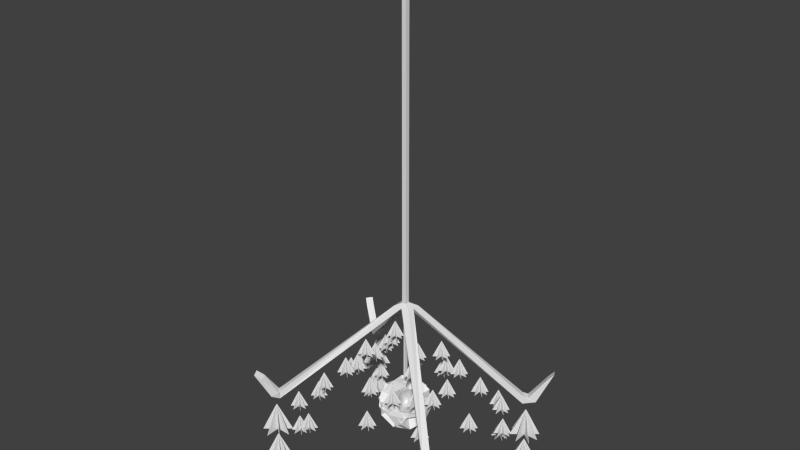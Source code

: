# Source: chandelier.blend  (saved by Blender 2.66.1; exported with 4.5.12 LTS)
import bpy
from mathutils import Matrix  # noqa: F401  (used for matrix-valued properties, if any)

bpy.ops.wm.read_factory_settings(use_empty=True)
scene = bpy.context.scene
scene.name = 'Scene'

# ---- collections
col_collection_1 = bpy.data.collections.new('Collection 1'); scene.collection.children.link(col_collection_1)

# ---- world
world_world = bpy.data.worlds.new('World'); scene.world = world_world
world_world.color = (0.05088, 0.05088, 0.05088)
world_world.use_sun_shadow = False
world_world.sun_shadow_jitter_overblur = 0.0
world_world.cycles.sampling_method = 'MANUAL'
world_world.cycles.sample_map_resolution = 256

# ---- meshes
me_cube_049 = bpy.data.meshes.new('Cube.049')
me_cube_049.from_pydata([(-1.0, -0.02538, -1.0), (-1.0, 0.02538, -1.0), (1.0, 0.02538, -1.0), (1.0, -0.02538, -1.0), (-1.0, -1.0, 1.0), (-1.0, 1.0, 1.0), (1.0, 1.0, 1.0), (1.0, -1.0, 1.0), (-2.153, 0.01179, -1.0), (2.153, 0.01179, -1.0), (2.153, -0.01179, -1.0), (-2.153, -0.01179, -1.0), (-84.82, 0.01179, 1.0), (84.82, 0.01179, 1.0), (84.82, -0.01179, 1.0), (-84.82, -0.01179, 1.0), (-2.292, -0.007286, -1.0), (1.007, 0.02535, -1.0), (2.292, 0.007286, -1.0), (-1.007, -0.02535, -1.0), (-65.62, -0.6338, 1.0), (64.34, 0.6518, 1.0), (65.62, 0.6338, 1.0), (-64.34, -0.6518, 1.0), (-1.007, 0.02535, -1.0), (2.292, -0.007286, -1.0), (1.007, -0.02535, -1.0), (-2.292, 0.007286, -1.0), (-64.34, 0.6518, 1.0), (65.62, -0.6338, 1.0), (64.34, -0.6518, 1.0), (-65.62, 0.6338, 1.0)], [], [(4, 5, 1, 0), (5, 6, 2, 1), (6, 7, 3, 2), (7, 4, 0, 3), (0, 1, 2, 3), (7, 6, 5, 4), (12, 13, 9, 8), (13, 14, 10, 9), (14, 15, 11, 10), (15, 12, 8, 11), (8, 9, 10, 11), (15, 14, 13, 12), (20, 21, 17, 16), (21, 22, 18, 17), (22, 23, 19, 18), (23, 20, 16, 19), (16, 17, 18, 19), (23, 22, 21, 20), (28, 29, 25, 24), (29, 30, 26, 25), (30, 31, 27, 26), (31, 28, 24, 27), (24, 25, 26, 27), (31, 30, 29, 28)])
me_cube_049.use_remesh_preserve_volume = False
me_cube_049.use_remesh_preserve_attributes = False
me_cube_049.use_mirror_vertex_groups = False
me_cube_049.update()
me_cube_048 = bpy.data.meshes.new('Cube.048')
me_cube_048.from_pydata([(-1.0, -0.02538, -1.0), (-1.0, 0.02538, -1.0), (1.0, 0.02538, -1.0), (1.0, -0.02538, -1.0), (-1.0, -1.0, 1.0), (-1.0, 1.0, 1.0), (1.0, 1.0, 1.0), (1.0, -1.0, 1.0), (-2.153, 0.01179, -1.0), (2.153, 0.01179, -1.0), (2.153, -0.01179, -1.0), (-2.153, -0.01179, -1.0), (-84.82, 0.01179, 1.0), (84.82, 0.01179, 1.0), (84.82, -0.01179, 1.0), (-84.82, -0.01179, 1.0), (-2.292, -0.007286, -1.0), (1.007, 0.02535, -1.0), (2.292, 0.007286, -1.0), (-1.007, -0.02535, -1.0), (-65.62, -0.6338, 1.0), (64.34, 0.6518, 1.0), (65.62, 0.6338, 1.0), (-64.34, -0.6518, 1.0), (-1.007, 0.02535, -1.0), (2.292, -0.007286, -1.0), (1.007, -0.02535, -1.0), (-2.292, 0.007286, -1.0), (-64.34, 0.6518, 1.0), (65.62, -0.6338, 1.0), (64.34, -0.6518, 1.0), (-65.62, 0.6338, 1.0)], [], [(4, 5, 1, 0), (5, 6, 2, 1), (6, 7, 3, 2), (7, 4, 0, 3), (0, 1, 2, 3), (7, 6, 5, 4), (12, 13, 9, 8), (13, 14, 10, 9), (14, 15, 11, 10), (15, 12, 8, 11), (8, 9, 10, 11), (15, 14, 13, 12), (20, 21, 17, 16), (21, 22, 18, 17), (22, 23, 19, 18), (23, 20, 16, 19), (16, 17, 18, 19), (23, 22, 21, 20), (28, 29, 25, 24), (29, 30, 26, 25), (30, 31, 27, 26), (31, 28, 24, 27), (24, 25, 26, 27), (31, 30, 29, 28)])
me_cube_048.use_remesh_preserve_volume = False
me_cube_048.use_remesh_preserve_attributes = False
me_cube_048.use_mirror_vertex_groups = False
me_cube_048.update()
me_cube_047 = bpy.data.meshes.new('Cube.047')
me_cube_047.from_pydata([(-1.0, -0.02538, -1.0), (-1.0, 0.02538, -1.0), (1.0, 0.02538, -1.0), (1.0, -0.02538, -1.0), (-1.0, -1.0, 1.0), (-1.0, 1.0, 1.0), (1.0, 1.0, 1.0), (1.0, -1.0, 1.0), (-2.153, 0.01179, -1.0), (2.153, 0.01179, -1.0), (2.153, -0.01179, -1.0), (-2.153, -0.01179, -1.0), (-84.82, 0.01179, 1.0), (84.82, 0.01179, 1.0), (84.82, -0.01179, 1.0), (-84.82, -0.01179, 1.0), (-2.292, -0.007286, -1.0), (1.007, 0.02535, -1.0), (2.292, 0.007286, -1.0), (-1.007, -0.02535, -1.0), (-65.62, -0.6338, 1.0), (64.34, 0.6518, 1.0), (65.62, 0.6338, 1.0), (-64.34, -0.6518, 1.0), (-1.007, 0.02535, -1.0), (2.292, -0.007286, -1.0), (1.007, -0.02535, -1.0), (-2.292, 0.007286, -1.0), (-64.34, 0.6518, 1.0), (65.62, -0.6338, 1.0), (64.34, -0.6518, 1.0), (-65.62, 0.6338, 1.0)], [], [(4, 5, 1, 0), (5, 6, 2, 1), (6, 7, 3, 2), (7, 4, 0, 3), (0, 1, 2, 3), (7, 6, 5, 4), (12, 13, 9, 8), (13, 14, 10, 9), (14, 15, 11, 10), (15, 12, 8, 11), (8, 9, 10, 11), (15, 14, 13, 12), (20, 21, 17, 16), (21, 22, 18, 17), (22, 23, 19, 18), (23, 20, 16, 19), (16, 17, 18, 19), (23, 22, 21, 20), (28, 29, 25, 24), (29, 30, 26, 25), (30, 31, 27, 26), (31, 28, 24, 27), (24, 25, 26, 27), (31, 30, 29, 28)])
me_cube_047.use_remesh_preserve_volume = False
me_cube_047.use_remesh_preserve_attributes = False
me_cube_047.use_mirror_vertex_groups = False
me_cube_047.update()
me_cube_046 = bpy.data.meshes.new('Cube.046')
me_cube_046.from_pydata([(-1.0, -0.02538, -1.0), (-1.0, 0.02538, -1.0), (1.0, 0.02538, -1.0), (1.0, -0.02538, -1.0), (-1.0, -1.0, 1.0), (-1.0, 1.0, 1.0), (1.0, 1.0, 1.0), (1.0, -1.0, 1.0), (-2.153, 0.01179, -1.0), (2.153, 0.01179, -1.0), (2.153, -0.01179, -1.0), (-2.153, -0.01179, -1.0), (-84.82, 0.01179, 1.0), (84.82, 0.01179, 1.0), (84.82, -0.01179, 1.0), (-84.82, -0.01179, 1.0), (-2.292, -0.007286, -1.0), (1.007, 0.02535, -1.0), (2.292, 0.007286, -1.0), (-1.007, -0.02535, -1.0), (-65.62, -0.6338, 1.0), (64.34, 0.6518, 1.0), (65.62, 0.6338, 1.0), (-64.34, -0.6518, 1.0), (-1.007, 0.02535, -1.0), (2.292, -0.007286, -1.0), (1.007, -0.02535, -1.0), (-2.292, 0.007286, -1.0), (-64.34, 0.6518, 1.0), (65.62, -0.6338, 1.0), (64.34, -0.6518, 1.0), (-65.62, 0.6338, 1.0)], [], [(4, 5, 1, 0), (5, 6, 2, 1), (6, 7, 3, 2), (7, 4, 0, 3), (0, 1, 2, 3), (7, 6, 5, 4), (12, 13, 9, 8), (13, 14, 10, 9), (14, 15, 11, 10), (15, 12, 8, 11), (8, 9, 10, 11), (15, 14, 13, 12), (20, 21, 17, 16), (21, 22, 18, 17), (22, 23, 19, 18), (23, 20, 16, 19), (16, 17, 18, 19), (23, 22, 21, 20), (28, 29, 25, 24), (29, 30, 26, 25), (30, 31, 27, 26), (31, 28, 24, 27), (24, 25, 26, 27), (31, 30, 29, 28)])
me_cube_046.use_remesh_preserve_volume = False
me_cube_046.use_remesh_preserve_attributes = False
me_cube_046.use_mirror_vertex_groups = False
me_cube_046.update()
me_cube_045 = bpy.data.meshes.new('Cube.045')
me_cube_045.from_pydata([(-1.0, -0.02538, -1.0), (-1.0, 0.02538, -1.0), (1.0, 0.02538, -1.0), (1.0, -0.02538, -1.0), (-1.0, -1.0, 1.0), (-1.0, 1.0, 1.0), (1.0, 1.0, 1.0), (1.0, -1.0, 1.0), (-2.153, 0.01179, -1.0), (2.153, 0.01179, -1.0), (2.153, -0.01179, -1.0), (-2.153, -0.01179, -1.0), (-84.82, 0.01179, 1.0), (84.82, 0.01179, 1.0), (84.82, -0.01179, 1.0), (-84.82, -0.01179, 1.0), (-2.292, -0.007286, -1.0), (1.007, 0.02535, -1.0), (2.292, 0.007286, -1.0), (-1.007, -0.02535, -1.0), (-65.62, -0.6338, 1.0), (64.34, 0.6518, 1.0), (65.62, 0.6338, 1.0), (-64.34, -0.6518, 1.0), (-1.007, 0.02535, -1.0), (2.292, -0.007286, -1.0), (1.007, -0.02535, -1.0), (-2.292, 0.007286, -1.0), (-64.34, 0.6518, 1.0), (65.62, -0.6338, 1.0), (64.34, -0.6518, 1.0), (-65.62, 0.6338, 1.0)], [], [(4, 5, 1, 0), (5, 6, 2, 1), (6, 7, 3, 2), (7, 4, 0, 3), (0, 1, 2, 3), (7, 6, 5, 4), (12, 13, 9, 8), (13, 14, 10, 9), (14, 15, 11, 10), (15, 12, 8, 11), (8, 9, 10, 11), (15, 14, 13, 12), (20, 21, 17, 16), (21, 22, 18, 17), (22, 23, 19, 18), (23, 20, 16, 19), (16, 17, 18, 19), (23, 22, 21, 20), (28, 29, 25, 24), (29, 30, 26, 25), (30, 31, 27, 26), (31, 28, 24, 27), (24, 25, 26, 27), (31, 30, 29, 28)])
me_cube_045.use_remesh_preserve_volume = False
me_cube_045.use_remesh_preserve_attributes = False
me_cube_045.use_mirror_vertex_groups = False
me_cube_045.update()
me_cube_044 = bpy.data.meshes.new('Cube.044')
me_cube_044.from_pydata([(-1.0, -0.02538, -1.0), (-1.0, 0.02538, -1.0), (1.0, 0.02538, -1.0), (1.0, -0.02538, -1.0), (-1.0, -1.0, 1.0), (-1.0, 1.0, 1.0), (1.0, 1.0, 1.0), (1.0, -1.0, 1.0), (-2.153, 0.01179, -1.0), (2.153, 0.01179, -1.0), (2.153, -0.01179, -1.0), (-2.153, -0.01179, -1.0), (-84.82, 0.01179, 1.0), (84.82, 0.01179, 1.0), (84.82, -0.01179, 1.0), (-84.82, -0.01179, 1.0), (-2.292, -0.007286, -1.0), (1.007, 0.02535, -1.0), (2.292, 0.007286, -1.0), (-1.007, -0.02535, -1.0), (-65.62, -0.6338, 1.0), (64.34, 0.6518, 1.0), (65.62, 0.6338, 1.0), (-64.34, -0.6518, 1.0), (-1.007, 0.02535, -1.0), (2.292, -0.007286, -1.0), (1.007, -0.02535, -1.0), (-2.292, 0.007286, -1.0), (-64.34, 0.6518, 1.0), (65.62, -0.6338, 1.0), (64.34, -0.6518, 1.0), (-65.62, 0.6338, 1.0)], [], [(4, 5, 1, 0), (5, 6, 2, 1), (6, 7, 3, 2), (7, 4, 0, 3), (0, 1, 2, 3), (7, 6, 5, 4), (12, 13, 9, 8), (13, 14, 10, 9), (14, 15, 11, 10), (15, 12, 8, 11), (8, 9, 10, 11), (15, 14, 13, 12), (20, 21, 17, 16), (21, 22, 18, 17), (22, 23, 19, 18), (23, 20, 16, 19), (16, 17, 18, 19), (23, 22, 21, 20), (28, 29, 25, 24), (29, 30, 26, 25), (30, 31, 27, 26), (31, 28, 24, 27), (24, 25, 26, 27), (31, 30, 29, 28)])
me_cube_044.use_remesh_preserve_volume = False
me_cube_044.use_remesh_preserve_attributes = False
me_cube_044.use_mirror_vertex_groups = False
me_cube_044.update()
me_cube_043 = bpy.data.meshes.new('Cube.043')
me_cube_043.from_pydata([(-1.0, -0.02538, -1.0), (-1.0, 0.02538, -1.0), (1.0, 0.02538, -1.0), (1.0, -0.02538, -1.0), (-1.0, -1.0, 1.0), (-1.0, 1.0, 1.0), (1.0, 1.0, 1.0), (1.0, -1.0, 1.0), (-2.153, 0.01179, -1.0), (2.153, 0.01179, -1.0), (2.153, -0.01179, -1.0), (-2.153, -0.01179, -1.0), (-84.82, 0.01179, 1.0), (84.82, 0.01179, 1.0), (84.82, -0.01179, 1.0), (-84.82, -0.01179, 1.0), (-2.292, -0.007286, -1.0), (1.007, 0.02535, -1.0), (2.292, 0.007286, -1.0), (-1.007, -0.02535, -1.0), (-65.62, -0.6338, 1.0), (64.34, 0.6518, 1.0), (65.62, 0.6338, 1.0), (-64.34, -0.6518, 1.0), (-1.007, 0.02535, -1.0), (2.292, -0.007286, -1.0), (1.007, -0.02535, -1.0), (-2.292, 0.007286, -1.0), (-64.34, 0.6518, 1.0), (65.62, -0.6338, 1.0), (64.34, -0.6518, 1.0), (-65.62, 0.6338, 1.0)], [], [(4, 5, 1, 0), (5, 6, 2, 1), (6, 7, 3, 2), (7, 4, 0, 3), (0, 1, 2, 3), (7, 6, 5, 4), (12, 13, 9, 8), (13, 14, 10, 9), (14, 15, 11, 10), (15, 12, 8, 11), (8, 9, 10, 11), (15, 14, 13, 12), (20, 21, 17, 16), (21, 22, 18, 17), (22, 23, 19, 18), (23, 20, 16, 19), (16, 17, 18, 19), (23, 22, 21, 20), (28, 29, 25, 24), (29, 30, 26, 25), (30, 31, 27, 26), (31, 28, 24, 27), (24, 25, 26, 27), (31, 30, 29, 28)])
me_cube_043.use_remesh_preserve_volume = False
me_cube_043.use_remesh_preserve_attributes = False
me_cube_043.use_mirror_vertex_groups = False
me_cube_043.update()
me_cube_042 = bpy.data.meshes.new('Cube.042')
me_cube_042.from_pydata([(-1.0, -0.02538, -1.0), (-1.0, 0.02538, -1.0), (1.0, 0.02538, -1.0), (1.0, -0.02538, -1.0), (-1.0, -1.0, 1.0), (-1.0, 1.0, 1.0), (1.0, 1.0, 1.0), (1.0, -1.0, 1.0), (-2.153, 0.01179, -1.0), (2.153, 0.01179, -1.0), (2.153, -0.01179, -1.0), (-2.153, -0.01179, -1.0), (-84.82, 0.01179, 1.0), (84.82, 0.01179, 1.0), (84.82, -0.01179, 1.0), (-84.82, -0.01179, 1.0), (-2.292, -0.007286, -1.0), (1.007, 0.02535, -1.0), (2.292, 0.007286, -1.0), (-1.007, -0.02535, -1.0), (-65.62, -0.6338, 1.0), (64.34, 0.6518, 1.0), (65.62, 0.6338, 1.0), (-64.34, -0.6518, 1.0), (-1.007, 0.02535, -1.0), (2.292, -0.007286, -1.0), (1.007, -0.02535, -1.0), (-2.292, 0.007286, -1.0), (-64.34, 0.6518, 1.0), (65.62, -0.6338, 1.0), (64.34, -0.6518, 1.0), (-65.62, 0.6338, 1.0)], [], [(4, 5, 1, 0), (5, 6, 2, 1), (6, 7, 3, 2), (7, 4, 0, 3), (0, 1, 2, 3), (7, 6, 5, 4), (12, 13, 9, 8), (13, 14, 10, 9), (14, 15, 11, 10), (15, 12, 8, 11), (8, 9, 10, 11), (15, 14, 13, 12), (20, 21, 17, 16), (21, 22, 18, 17), (22, 23, 19, 18), (23, 20, 16, 19), (16, 17, 18, 19), (23, 22, 21, 20), (28, 29, 25, 24), (29, 30, 26, 25), (30, 31, 27, 26), (31, 28, 24, 27), (24, 25, 26, 27), (31, 30, 29, 28)])
me_cube_042.use_remesh_preserve_volume = False
me_cube_042.use_remesh_preserve_attributes = False
me_cube_042.use_mirror_vertex_groups = False
me_cube_042.update()
me_cube_041 = bpy.data.meshes.new('Cube.041')
me_cube_041.from_pydata([(-1.0, -0.02538, -1.0), (-1.0, 0.02538, -1.0), (1.0, 0.02538, -1.0), (1.0, -0.02538, -1.0), (-1.0, -1.0, 1.0), (-1.0, 1.0, 1.0), (1.0, 1.0, 1.0), (1.0, -1.0, 1.0), (-2.153, 0.01179, -1.0), (2.153, 0.01179, -1.0), (2.153, -0.01179, -1.0), (-2.153, -0.01179, -1.0), (-84.82, 0.01179, 1.0), (84.82, 0.01179, 1.0), (84.82, -0.01179, 1.0), (-84.82, -0.01179, 1.0), (-2.292, -0.007286, -1.0), (1.007, 0.02535, -1.0), (2.292, 0.007286, -1.0), (-1.007, -0.02535, -1.0), (-65.62, -0.6338, 1.0), (64.34, 0.6518, 1.0), (65.62, 0.6338, 1.0), (-64.34, -0.6518, 1.0), (-1.007, 0.02535, -1.0), (2.292, -0.007286, -1.0), (1.007, -0.02535, -1.0), (-2.292, 0.007286, -1.0), (-64.34, 0.6518, 1.0), (65.62, -0.6338, 1.0), (64.34, -0.6518, 1.0), (-65.62, 0.6338, 1.0)], [], [(4, 5, 1, 0), (5, 6, 2, 1), (6, 7, 3, 2), (7, 4, 0, 3), (0, 1, 2, 3), (7, 6, 5, 4), (12, 13, 9, 8), (13, 14, 10, 9), (14, 15, 11, 10), (15, 12, 8, 11), (8, 9, 10, 11), (15, 14, 13, 12), (20, 21, 17, 16), (21, 22, 18, 17), (22, 23, 19, 18), (23, 20, 16, 19), (16, 17, 18, 19), (23, 22, 21, 20), (28, 29, 25, 24), (29, 30, 26, 25), (30, 31, 27, 26), (31, 28, 24, 27), (24, 25, 26, 27), (31, 30, 29, 28)])
me_cube_041.use_remesh_preserve_volume = False
me_cube_041.use_remesh_preserve_attributes = False
me_cube_041.use_mirror_vertex_groups = False
me_cube_041.update()
me_cube_040 = bpy.data.meshes.new('Cube.040')
me_cube_040.from_pydata([(-1.0, -0.02538, -1.0), (-1.0, 0.02538, -1.0), (1.0, 0.02538, -1.0), (1.0, -0.02538, -1.0), (-1.0, -1.0, 1.0), (-1.0, 1.0, 1.0), (1.0, 1.0, 1.0), (1.0, -1.0, 1.0), (-2.153, 0.01179, -1.0), (2.153, 0.01179, -1.0), (2.153, -0.01179, -1.0), (-2.153, -0.01179, -1.0), (-84.82, 0.01179, 1.0), (84.82, 0.01179, 1.0), (84.82, -0.01179, 1.0), (-84.82, -0.01179, 1.0), (-2.292, -0.007286, -1.0), (1.007, 0.02535, -1.0), (2.292, 0.007286, -1.0), (-1.007, -0.02535, -1.0), (-65.62, -0.6338, 1.0), (64.34, 0.6518, 1.0), (65.62, 0.6338, 1.0), (-64.34, -0.6518, 1.0), (-1.007, 0.02535, -1.0), (2.292, -0.007286, -1.0), (1.007, -0.02535, -1.0), (-2.292, 0.007286, -1.0), (-64.34, 0.6518, 1.0), (65.62, -0.6338, 1.0), (64.34, -0.6518, 1.0), (-65.62, 0.6338, 1.0)], [], [(4, 5, 1, 0), (5, 6, 2, 1), (6, 7, 3, 2), (7, 4, 0, 3), (0, 1, 2, 3), (7, 6, 5, 4), (12, 13, 9, 8), (13, 14, 10, 9), (14, 15, 11, 10), (15, 12, 8, 11), (8, 9, 10, 11), (15, 14, 13, 12), (20, 21, 17, 16), (21, 22, 18, 17), (22, 23, 19, 18), (23, 20, 16, 19), (16, 17, 18, 19), (23, 22, 21, 20), (28, 29, 25, 24), (29, 30, 26, 25), (30, 31, 27, 26), (31, 28, 24, 27), (24, 25, 26, 27), (31, 30, 29, 28)])
me_cube_040.use_remesh_preserve_volume = False
me_cube_040.use_remesh_preserve_attributes = False
me_cube_040.use_mirror_vertex_groups = False
me_cube_040.update()
me_cube_039 = bpy.data.meshes.new('Cube.039')
me_cube_039.from_pydata([(-1.0, -0.02538, -1.0), (-1.0, 0.02538, -1.0), (1.0, 0.02538, -1.0), (1.0, -0.02538, -1.0), (-1.0, -1.0, 1.0), (-1.0, 1.0, 1.0), (1.0, 1.0, 1.0), (1.0, -1.0, 1.0), (-2.153, 0.01179, -1.0), (2.153, 0.01179, -1.0), (2.153, -0.01179, -1.0), (-2.153, -0.01179, -1.0), (-84.82, 0.01179, 1.0), (84.82, 0.01179, 1.0), (84.82, -0.01179, 1.0), (-84.82, -0.01179, 1.0), (-2.292, -0.007286, -1.0), (1.007, 0.02535, -1.0), (2.292, 0.007286, -1.0), (-1.007, -0.02535, -1.0), (-65.62, -0.6338, 1.0), (64.34, 0.6518, 1.0), (65.62, 0.6338, 1.0), (-64.34, -0.6518, 1.0), (-1.007, 0.02535, -1.0), (2.292, -0.007286, -1.0), (1.007, -0.02535, -1.0), (-2.292, 0.007286, -1.0), (-64.34, 0.6518, 1.0), (65.62, -0.6338, 1.0), (64.34, -0.6518, 1.0), (-65.62, 0.6338, 1.0)], [], [(4, 5, 1, 0), (5, 6, 2, 1), (6, 7, 3, 2), (7, 4, 0, 3), (0, 1, 2, 3), (7, 6, 5, 4), (12, 13, 9, 8), (13, 14, 10, 9), (14, 15, 11, 10), (15, 12, 8, 11), (8, 9, 10, 11), (15, 14, 13, 12), (20, 21, 17, 16), (21, 22, 18, 17), (22, 23, 19, 18), (23, 20, 16, 19), (16, 17, 18, 19), (23, 22, 21, 20), (28, 29, 25, 24), (29, 30, 26, 25), (30, 31, 27, 26), (31, 28, 24, 27), (24, 25, 26, 27), (31, 30, 29, 28)])
me_cube_039.use_remesh_preserve_volume = False
me_cube_039.use_remesh_preserve_attributes = False
me_cube_039.use_mirror_vertex_groups = False
me_cube_039.update()
me_cube_038 = bpy.data.meshes.new('Cube.038')
me_cube_038.from_pydata([(-1.0, -0.02538, -1.0), (-1.0, 0.02538, -1.0), (1.0, 0.02538, -1.0), (1.0, -0.02538, -1.0), (-1.0, -1.0, 1.0), (-1.0, 1.0, 1.0), (1.0, 1.0, 1.0), (1.0, -1.0, 1.0), (-2.153, 0.01179, -1.0), (2.153, 0.01179, -1.0), (2.153, -0.01179, -1.0), (-2.153, -0.01179, -1.0), (-84.82, 0.01179, 1.0), (84.82, 0.01179, 1.0), (84.82, -0.01179, 1.0), (-84.82, -0.01179, 1.0), (-2.292, -0.007286, -1.0), (1.007, 0.02535, -1.0), (2.292, 0.007286, -1.0), (-1.007, -0.02535, -1.0), (-65.62, -0.6338, 1.0), (64.34, 0.6518, 1.0), (65.62, 0.6338, 1.0), (-64.34, -0.6518, 1.0), (-1.007, 0.02535, -1.0), (2.292, -0.007286, -1.0), (1.007, -0.02535, -1.0), (-2.292, 0.007286, -1.0), (-64.34, 0.6518, 1.0), (65.62, -0.6338, 1.0), (64.34, -0.6518, 1.0), (-65.62, 0.6338, 1.0)], [], [(4, 5, 1, 0), (5, 6, 2, 1), (6, 7, 3, 2), (7, 4, 0, 3), (0, 1, 2, 3), (7, 6, 5, 4), (12, 13, 9, 8), (13, 14, 10, 9), (14, 15, 11, 10), (15, 12, 8, 11), (8, 9, 10, 11), (15, 14, 13, 12), (20, 21, 17, 16), (21, 22, 18, 17), (22, 23, 19, 18), (23, 20, 16, 19), (16, 17, 18, 19), (23, 22, 21, 20), (28, 29, 25, 24), (29, 30, 26, 25), (30, 31, 27, 26), (31, 28, 24, 27), (24, 25, 26, 27), (31, 30, 29, 28)])
me_cube_038.use_remesh_preserve_volume = False
me_cube_038.use_remesh_preserve_attributes = False
me_cube_038.use_mirror_vertex_groups = False
me_cube_038.update()
me_cube_037 = bpy.data.meshes.new('Cube.037')
me_cube_037.from_pydata([(-1.0, -0.02538, -1.0), (-1.0, 0.02538, -1.0), (1.0, 0.02538, -1.0), (1.0, -0.02538, -1.0), (-1.0, -1.0, 1.0), (-1.0, 1.0, 1.0), (1.0, 1.0, 1.0), (1.0, -1.0, 1.0), (-2.153, 0.01179, -1.0), (2.153, 0.01179, -1.0), (2.153, -0.01179, -1.0), (-2.153, -0.01179, -1.0), (-84.82, 0.01179, 1.0), (84.82, 0.01179, 1.0), (84.82, -0.01179, 1.0), (-84.82, -0.01179, 1.0), (-2.292, -0.007286, -1.0), (1.007, 0.02535, -1.0), (2.292, 0.007286, -1.0), (-1.007, -0.02535, -1.0), (-65.62, -0.6338, 1.0), (64.34, 0.6518, 1.0), (65.62, 0.6338, 1.0), (-64.34, -0.6518, 1.0), (-1.007, 0.02535, -1.0), (2.292, -0.007286, -1.0), (1.007, -0.02535, -1.0), (-2.292, 0.007286, -1.0), (-64.34, 0.6518, 1.0), (65.62, -0.6338, 1.0), (64.34, -0.6518, 1.0), (-65.62, 0.6338, 1.0)], [], [(4, 5, 1, 0), (5, 6, 2, 1), (6, 7, 3, 2), (7, 4, 0, 3), (0, 1, 2, 3), (7, 6, 5, 4), (12, 13, 9, 8), (13, 14, 10, 9), (14, 15, 11, 10), (15, 12, 8, 11), (8, 9, 10, 11), (15, 14, 13, 12), (20, 21, 17, 16), (21, 22, 18, 17), (22, 23, 19, 18), (23, 20, 16, 19), (16, 17, 18, 19), (23, 22, 21, 20), (28, 29, 25, 24), (29, 30, 26, 25), (30, 31, 27, 26), (31, 28, 24, 27), (24, 25, 26, 27), (31, 30, 29, 28)])
me_cube_037.use_remesh_preserve_volume = False
me_cube_037.use_remesh_preserve_attributes = False
me_cube_037.use_mirror_vertex_groups = False
me_cube_037.update()
me_cube_036 = bpy.data.meshes.new('Cube.036')
me_cube_036.from_pydata([(-1.0, -0.02538, -1.0), (-1.0, 0.02538, -1.0), (1.0, 0.02538, -1.0), (1.0, -0.02538, -1.0), (-1.0, -1.0, 1.0), (-1.0, 1.0, 1.0), (1.0, 1.0, 1.0), (1.0, -1.0, 1.0), (-2.153, 0.01179, -1.0), (2.153, 0.01179, -1.0), (2.153, -0.01179, -1.0), (-2.153, -0.01179, -1.0), (-84.82, 0.01179, 1.0), (84.82, 0.01179, 1.0), (84.82, -0.01179, 1.0), (-84.82, -0.01179, 1.0), (-2.292, -0.007286, -1.0), (1.007, 0.02535, -1.0), (2.292, 0.007286, -1.0), (-1.007, -0.02535, -1.0), (-65.62, -0.6338, 1.0), (64.34, 0.6518, 1.0), (65.62, 0.6338, 1.0), (-64.34, -0.6518, 1.0), (-1.007, 0.02535, -1.0), (2.292, -0.007286, -1.0), (1.007, -0.02535, -1.0), (-2.292, 0.007286, -1.0), (-64.34, 0.6518, 1.0), (65.62, -0.6338, 1.0), (64.34, -0.6518, 1.0), (-65.62, 0.6338, 1.0)], [], [(4, 5, 1, 0), (5, 6, 2, 1), (6, 7, 3, 2), (7, 4, 0, 3), (0, 1, 2, 3), (7, 6, 5, 4), (12, 13, 9, 8), (13, 14, 10, 9), (14, 15, 11, 10), (15, 12, 8, 11), (8, 9, 10, 11), (15, 14, 13, 12), (20, 21, 17, 16), (21, 22, 18, 17), (22, 23, 19, 18), (23, 20, 16, 19), (16, 17, 18, 19), (23, 22, 21, 20), (28, 29, 25, 24), (29, 30, 26, 25), (30, 31, 27, 26), (31, 28, 24, 27), (24, 25, 26, 27), (31, 30, 29, 28)])
me_cube_036.use_remesh_preserve_volume = False
me_cube_036.use_remesh_preserve_attributes = False
me_cube_036.use_mirror_vertex_groups = False
me_cube_036.update()
me_cube_035 = bpy.data.meshes.new('Cube.035')
me_cube_035.from_pydata([(-1.0, -0.02538, -1.0), (-1.0, 0.02538, -1.0), (1.0, 0.02538, -1.0), (1.0, -0.02538, -1.0), (-1.0, -1.0, 1.0), (-1.0, 1.0, 1.0), (1.0, 1.0, 1.0), (1.0, -1.0, 1.0), (-2.153, 0.01179, -1.0), (2.153, 0.01179, -1.0), (2.153, -0.01179, -1.0), (-2.153, -0.01179, -1.0), (-84.82, 0.01179, 1.0), (84.82, 0.01179, 1.0), (84.82, -0.01179, 1.0), (-84.82, -0.01179, 1.0), (-2.292, -0.007286, -1.0), (1.007, 0.02535, -1.0), (2.292, 0.007286, -1.0), (-1.007, -0.02535, -1.0), (-65.62, -0.6338, 1.0), (64.34, 0.6518, 1.0), (65.62, 0.6338, 1.0), (-64.34, -0.6518, 1.0), (-1.007, 0.02535, -1.0), (2.292, -0.007286, -1.0), (1.007, -0.02535, -1.0), (-2.292, 0.007286, -1.0), (-64.34, 0.6518, 1.0), (65.62, -0.6338, 1.0), (64.34, -0.6518, 1.0), (-65.62, 0.6338, 1.0)], [], [(4, 5, 1, 0), (5, 6, 2, 1), (6, 7, 3, 2), (7, 4, 0, 3), (0, 1, 2, 3), (7, 6, 5, 4), (12, 13, 9, 8), (13, 14, 10, 9), (14, 15, 11, 10), (15, 12, 8, 11), (8, 9, 10, 11), (15, 14, 13, 12), (20, 21, 17, 16), (21, 22, 18, 17), (22, 23, 19, 18), (23, 20, 16, 19), (16, 17, 18, 19), (23, 22, 21, 20), (28, 29, 25, 24), (29, 30, 26, 25), (30, 31, 27, 26), (31, 28, 24, 27), (24, 25, 26, 27), (31, 30, 29, 28)])
me_cube_035.use_remesh_preserve_volume = False
me_cube_035.use_remesh_preserve_attributes = False
me_cube_035.use_mirror_vertex_groups = False
me_cube_035.update()
me_cube_034 = bpy.data.meshes.new('Cube.034')
me_cube_034.from_pydata([(-1.0, -0.02538, -1.0), (-1.0, 0.02538, -1.0), (1.0, 0.02538, -1.0), (1.0, -0.02538, -1.0), (-1.0, -1.0, 1.0), (-1.0, 1.0, 1.0), (1.0, 1.0, 1.0), (1.0, -1.0, 1.0), (-2.153, 0.01179, -1.0), (2.153, 0.01179, -1.0), (2.153, -0.01179, -1.0), (-2.153, -0.01179, -1.0), (-84.82, 0.01179, 1.0), (84.82, 0.01179, 1.0), (84.82, -0.01179, 1.0), (-84.82, -0.01179, 1.0), (-2.292, -0.007286, -1.0), (1.007, 0.02535, -1.0), (2.292, 0.007286, -1.0), (-1.007, -0.02535, -1.0), (-65.62, -0.6338, 1.0), (64.34, 0.6518, 1.0), (65.62, 0.6338, 1.0), (-64.34, -0.6518, 1.0), (-1.007, 0.02535, -1.0), (2.292, -0.007286, -1.0), (1.007, -0.02535, -1.0), (-2.292, 0.007286, -1.0), (-64.34, 0.6518, 1.0), (65.62, -0.6338, 1.0), (64.34, -0.6518, 1.0), (-65.62, 0.6338, 1.0)], [], [(4, 5, 1, 0), (5, 6, 2, 1), (6, 7, 3, 2), (7, 4, 0, 3), (0, 1, 2, 3), (7, 6, 5, 4), (12, 13, 9, 8), (13, 14, 10, 9), (14, 15, 11, 10), (15, 12, 8, 11), (8, 9, 10, 11), (15, 14, 13, 12), (20, 21, 17, 16), (21, 22, 18, 17), (22, 23, 19, 18), (23, 20, 16, 19), (16, 17, 18, 19), (23, 22, 21, 20), (28, 29, 25, 24), (29, 30, 26, 25), (30, 31, 27, 26), (31, 28, 24, 27), (24, 25, 26, 27), (31, 30, 29, 28)])
me_cube_034.use_remesh_preserve_volume = False
me_cube_034.use_remesh_preserve_attributes = False
me_cube_034.use_mirror_vertex_groups = False
me_cube_034.update()
me_cube_033 = bpy.data.meshes.new('Cube.033')
me_cube_033.from_pydata([(-1.0, -0.02538, -1.0), (-1.0, 0.02538, -1.0), (1.0, 0.02538, -1.0), (1.0, -0.02538, -1.0), (-1.0, -1.0, 1.0), (-1.0, 1.0, 1.0), (1.0, 1.0, 1.0), (1.0, -1.0, 1.0), (-2.153, 0.01179, -1.0), (2.153, 0.01179, -1.0), (2.153, -0.01179, -1.0), (-2.153, -0.01179, -1.0), (-84.82, 0.01179, 1.0), (84.82, 0.01179, 1.0), (84.82, -0.01179, 1.0), (-84.82, -0.01179, 1.0), (-2.292, -0.007286, -1.0), (1.007, 0.02535, -1.0), (2.292, 0.007286, -1.0), (-1.007, -0.02535, -1.0), (-65.62, -0.6338, 1.0), (64.34, 0.6518, 1.0), (65.62, 0.6338, 1.0), (-64.34, -0.6518, 1.0), (-1.007, 0.02535, -1.0), (2.292, -0.007286, -1.0), (1.007, -0.02535, -1.0), (-2.292, 0.007286, -1.0), (-64.34, 0.6518, 1.0), (65.62, -0.6338, 1.0), (64.34, -0.6518, 1.0), (-65.62, 0.6338, 1.0)], [], [(4, 5, 1, 0), (5, 6, 2, 1), (6, 7, 3, 2), (7, 4, 0, 3), (0, 1, 2, 3), (7, 6, 5, 4), (12, 13, 9, 8), (13, 14, 10, 9), (14, 15, 11, 10), (15, 12, 8, 11), (8, 9, 10, 11), (15, 14, 13, 12), (20, 21, 17, 16), (21, 22, 18, 17), (22, 23, 19, 18), (23, 20, 16, 19), (16, 17, 18, 19), (23, 22, 21, 20), (28, 29, 25, 24), (29, 30, 26, 25), (30, 31, 27, 26), (31, 28, 24, 27), (24, 25, 26, 27), (31, 30, 29, 28)])
me_cube_033.use_remesh_preserve_volume = False
me_cube_033.use_remesh_preserve_attributes = False
me_cube_033.use_mirror_vertex_groups = False
me_cube_033.update()
me_cube_032 = bpy.data.meshes.new('Cube.032')
me_cube_032.from_pydata([(-1.0, -0.02538, -1.0), (-1.0, 0.02538, -1.0), (1.0, 0.02538, -1.0), (1.0, -0.02538, -1.0), (-1.0, -1.0, 1.0), (-1.0, 1.0, 1.0), (1.0, 1.0, 1.0), (1.0, -1.0, 1.0), (-2.153, 0.01179, -1.0), (2.153, 0.01179, -1.0), (2.153, -0.01179, -1.0), (-2.153, -0.01179, -1.0), (-84.82, 0.01179, 1.0), (84.82, 0.01179, 1.0), (84.82, -0.01179, 1.0), (-84.82, -0.01179, 1.0), (-2.292, -0.007286, -1.0), (1.007, 0.02535, -1.0), (2.292, 0.007286, -1.0), (-1.007, -0.02535, -1.0), (-65.62, -0.6338, 1.0), (64.34, 0.6518, 1.0), (65.62, 0.6338, 1.0), (-64.34, -0.6518, 1.0), (-1.007, 0.02535, -1.0), (2.292, -0.007286, -1.0), (1.007, -0.02535, -1.0), (-2.292, 0.007286, -1.0), (-64.34, 0.6518, 1.0), (65.62, -0.6338, 1.0), (64.34, -0.6518, 1.0), (-65.62, 0.6338, 1.0)], [], [(4, 5, 1, 0), (5, 6, 2, 1), (6, 7, 3, 2), (7, 4, 0, 3), (0, 1, 2, 3), (7, 6, 5, 4), (12, 13, 9, 8), (13, 14, 10, 9), (14, 15, 11, 10), (15, 12, 8, 11), (8, 9, 10, 11), (15, 14, 13, 12), (20, 21, 17, 16), (21, 22, 18, 17), (22, 23, 19, 18), (23, 20, 16, 19), (16, 17, 18, 19), (23, 22, 21, 20), (28, 29, 25, 24), (29, 30, 26, 25), (30, 31, 27, 26), (31, 28, 24, 27), (24, 25, 26, 27), (31, 30, 29, 28)])
me_cube_032.use_remesh_preserve_volume = False
me_cube_032.use_remesh_preserve_attributes = False
me_cube_032.use_mirror_vertex_groups = False
me_cube_032.update()
me_cube_031 = bpy.data.meshes.new('Cube.031')
me_cube_031.from_pydata([(-1.0, -0.02538, -1.0), (-1.0, 0.02538, -1.0), (1.0, 0.02538, -1.0), (1.0, -0.02538, -1.0), (-1.0, -1.0, 1.0), (-1.0, 1.0, 1.0), (1.0, 1.0, 1.0), (1.0, -1.0, 1.0), (-2.153, 0.01179, -1.0), (2.153, 0.01179, -1.0), (2.153, -0.01179, -1.0), (-2.153, -0.01179, -1.0), (-84.82, 0.01179, 1.0), (84.82, 0.01179, 1.0), (84.82, -0.01179, 1.0), (-84.82, -0.01179, 1.0), (-2.292, -0.007286, -1.0), (1.007, 0.02535, -1.0), (2.292, 0.007286, -1.0), (-1.007, -0.02535, -1.0), (-65.62, -0.6338, 1.0), (64.34, 0.6518, 1.0), (65.62, 0.6338, 1.0), (-64.34, -0.6518, 1.0), (-1.007, 0.02535, -1.0), (2.292, -0.007286, -1.0), (1.007, -0.02535, -1.0), (-2.292, 0.007286, -1.0), (-64.34, 0.6518, 1.0), (65.62, -0.6338, 1.0), (64.34, -0.6518, 1.0), (-65.62, 0.6338, 1.0)], [], [(4, 5, 1, 0), (5, 6, 2, 1), (6, 7, 3, 2), (7, 4, 0, 3), (0, 1, 2, 3), (7, 6, 5, 4), (12, 13, 9, 8), (13, 14, 10, 9), (14, 15, 11, 10), (15, 12, 8, 11), (8, 9, 10, 11), (15, 14, 13, 12), (20, 21, 17, 16), (21, 22, 18, 17), (22, 23, 19, 18), (23, 20, 16, 19), (16, 17, 18, 19), (23, 22, 21, 20), (28, 29, 25, 24), (29, 30, 26, 25), (30, 31, 27, 26), (31, 28, 24, 27), (24, 25, 26, 27), (31, 30, 29, 28)])
me_cube_031.use_remesh_preserve_volume = False
me_cube_031.use_remesh_preserve_attributes = False
me_cube_031.use_mirror_vertex_groups = False
me_cube_031.update()
me_cube_030 = bpy.data.meshes.new('Cube.030')
me_cube_030.from_pydata([(-1.0, -0.02538, -1.0), (-1.0, 0.02538, -1.0), (1.0, 0.02538, -1.0), (1.0, -0.02538, -1.0), (-1.0, -1.0, 1.0), (-1.0, 1.0, 1.0), (1.0, 1.0, 1.0), (1.0, -1.0, 1.0), (-2.153, 0.01179, -1.0), (2.153, 0.01179, -1.0), (2.153, -0.01179, -1.0), (-2.153, -0.01179, -1.0), (-84.82, 0.01179, 1.0), (84.82, 0.01179, 1.0), (84.82, -0.01179, 1.0), (-84.82, -0.01179, 1.0), (-2.292, -0.007286, -1.0), (1.007, 0.02535, -1.0), (2.292, 0.007286, -1.0), (-1.007, -0.02535, -1.0), (-65.62, -0.6338, 1.0), (64.34, 0.6518, 1.0), (65.62, 0.6338, 1.0), (-64.34, -0.6518, 1.0), (-1.007, 0.02535, -1.0), (2.292, -0.007286, -1.0), (1.007, -0.02535, -1.0), (-2.292, 0.007286, -1.0), (-64.34, 0.6518, 1.0), (65.62, -0.6338, 1.0), (64.34, -0.6518, 1.0), (-65.62, 0.6338, 1.0)], [], [(4, 5, 1, 0), (5, 6, 2, 1), (6, 7, 3, 2), (7, 4, 0, 3), (0, 1, 2, 3), (7, 6, 5, 4), (12, 13, 9, 8), (13, 14, 10, 9), (14, 15, 11, 10), (15, 12, 8, 11), (8, 9, 10, 11), (15, 14, 13, 12), (20, 21, 17, 16), (21, 22, 18, 17), (22, 23, 19, 18), (23, 20, 16, 19), (16, 17, 18, 19), (23, 22, 21, 20), (28, 29, 25, 24), (29, 30, 26, 25), (30, 31, 27, 26), (31, 28, 24, 27), (24, 25, 26, 27), (31, 30, 29, 28)])
me_cube_030.use_remesh_preserve_volume = False
me_cube_030.use_remesh_preserve_attributes = False
me_cube_030.use_mirror_vertex_groups = False
me_cube_030.update()
me_cube_029 = bpy.data.meshes.new('Cube.029')
me_cube_029.from_pydata([(-1.0, -0.02538, -1.0), (-1.0, 0.02538, -1.0), (1.0, 0.02538, -1.0), (1.0, -0.02538, -1.0), (-1.0, -1.0, 1.0), (-1.0, 1.0, 1.0), (1.0, 1.0, 1.0), (1.0, -1.0, 1.0), (-2.153, 0.01179, -1.0), (2.153, 0.01179, -1.0), (2.153, -0.01179, -1.0), (-2.153, -0.01179, -1.0), (-84.82, 0.01179, 1.0), (84.82, 0.01179, 1.0), (84.82, -0.01179, 1.0), (-84.82, -0.01179, 1.0), (-2.292, -0.007286, -1.0), (1.007, 0.02535, -1.0), (2.292, 0.007286, -1.0), (-1.007, -0.02535, -1.0), (-65.62, -0.6338, 1.0), (64.34, 0.6518, 1.0), (65.62, 0.6338, 1.0), (-64.34, -0.6518, 1.0), (-1.007, 0.02535, -1.0), (2.292, -0.007286, -1.0), (1.007, -0.02535, -1.0), (-2.292, 0.007286, -1.0), (-64.34, 0.6518, 1.0), (65.62, -0.6338, 1.0), (64.34, -0.6518, 1.0), (-65.62, 0.6338, 1.0)], [], [(4, 5, 1, 0), (5, 6, 2, 1), (6, 7, 3, 2), (7, 4, 0, 3), (0, 1, 2, 3), (7, 6, 5, 4), (12, 13, 9, 8), (13, 14, 10, 9), (14, 15, 11, 10), (15, 12, 8, 11), (8, 9, 10, 11), (15, 14, 13, 12), (20, 21, 17, 16), (21, 22, 18, 17), (22, 23, 19, 18), (23, 20, 16, 19), (16, 17, 18, 19), (23, 22, 21, 20), (28, 29, 25, 24), (29, 30, 26, 25), (30, 31, 27, 26), (31, 28, 24, 27), (24, 25, 26, 27), (31, 30, 29, 28)])
me_cube_029.use_remesh_preserve_volume = False
me_cube_029.use_remesh_preserve_attributes = False
me_cube_029.use_mirror_vertex_groups = False
me_cube_029.update()
me_cube_028 = bpy.data.meshes.new('Cube.028')
me_cube_028.from_pydata([(-1.0, -0.02538, -1.0), (-1.0, 0.02538, -1.0), (1.0, 0.02538, -1.0), (1.0, -0.02538, -1.0), (-1.0, -1.0, 1.0), (-1.0, 1.0, 1.0), (1.0, 1.0, 1.0), (1.0, -1.0, 1.0), (-2.153, 0.01179, -1.0), (2.153, 0.01179, -1.0), (2.153, -0.01179, -1.0), (-2.153, -0.01179, -1.0), (-84.82, 0.01179, 1.0), (84.82, 0.01179, 1.0), (84.82, -0.01179, 1.0), (-84.82, -0.01179, 1.0), (-2.292, -0.007286, -1.0), (1.007, 0.02535, -1.0), (2.292, 0.007286, -1.0), (-1.007, -0.02535, -1.0), (-65.62, -0.6338, 1.0), (64.34, 0.6518, 1.0), (65.62, 0.6338, 1.0), (-64.34, -0.6518, 1.0), (-1.007, 0.02535, -1.0), (2.292, -0.007286, -1.0), (1.007, -0.02535, -1.0), (-2.292, 0.007286, -1.0), (-64.34, 0.6518, 1.0), (65.62, -0.6338, 1.0), (64.34, -0.6518, 1.0), (-65.62, 0.6338, 1.0)], [], [(4, 5, 1, 0), (5, 6, 2, 1), (6, 7, 3, 2), (7, 4, 0, 3), (0, 1, 2, 3), (7, 6, 5, 4), (12, 13, 9, 8), (13, 14, 10, 9), (14, 15, 11, 10), (15, 12, 8, 11), (8, 9, 10, 11), (15, 14, 13, 12), (20, 21, 17, 16), (21, 22, 18, 17), (22, 23, 19, 18), (23, 20, 16, 19), (16, 17, 18, 19), (23, 22, 21, 20), (28, 29, 25, 24), (29, 30, 26, 25), (30, 31, 27, 26), (31, 28, 24, 27), (24, 25, 26, 27), (31, 30, 29, 28)])
me_cube_028.use_remesh_preserve_volume = False
me_cube_028.use_remesh_preserve_attributes = False
me_cube_028.use_mirror_vertex_groups = False
me_cube_028.update()
me_cube_027 = bpy.data.meshes.new('Cube.027')
me_cube_027.from_pydata([(-1.0, -0.02538, -1.0), (-1.0, 0.02538, -1.0), (1.0, 0.02538, -1.0), (1.0, -0.02538, -1.0), (-1.0, -1.0, 1.0), (-1.0, 1.0, 1.0), (1.0, 1.0, 1.0), (1.0, -1.0, 1.0), (-2.153, 0.01179, -1.0), (2.153, 0.01179, -1.0), (2.153, -0.01179, -1.0), (-2.153, -0.01179, -1.0), (-84.82, 0.01179, 1.0), (84.82, 0.01179, 1.0), (84.82, -0.01179, 1.0), (-84.82, -0.01179, 1.0), (-2.292, -0.007286, -1.0), (1.007, 0.02535, -1.0), (2.292, 0.007286, -1.0), (-1.007, -0.02535, -1.0), (-65.62, -0.6338, 1.0), (64.34, 0.6518, 1.0), (65.62, 0.6338, 1.0), (-64.34, -0.6518, 1.0), (-1.007, 0.02535, -1.0), (2.292, -0.007286, -1.0), (1.007, -0.02535, -1.0), (-2.292, 0.007286, -1.0), (-64.34, 0.6518, 1.0), (65.62, -0.6338, 1.0), (64.34, -0.6518, 1.0), (-65.62, 0.6338, 1.0)], [], [(4, 5, 1, 0), (5, 6, 2, 1), (6, 7, 3, 2), (7, 4, 0, 3), (0, 1, 2, 3), (7, 6, 5, 4), (12, 13, 9, 8), (13, 14, 10, 9), (14, 15, 11, 10), (15, 12, 8, 11), (8, 9, 10, 11), (15, 14, 13, 12), (20, 21, 17, 16), (21, 22, 18, 17), (22, 23, 19, 18), (23, 20, 16, 19), (16, 17, 18, 19), (23, 22, 21, 20), (28, 29, 25, 24), (29, 30, 26, 25), (30, 31, 27, 26), (31, 28, 24, 27), (24, 25, 26, 27), (31, 30, 29, 28)])
me_cube_027.use_remesh_preserve_volume = False
me_cube_027.use_remesh_preserve_attributes = False
me_cube_027.use_mirror_vertex_groups = False
me_cube_027.update()
me_cube_026 = bpy.data.meshes.new('Cube.026')
me_cube_026.from_pydata([(-1.0, -0.02538, -1.0), (-1.0, 0.02538, -1.0), (1.0, 0.02538, -1.0), (1.0, -0.02538, -1.0), (-1.0, -1.0, 1.0), (-1.0, 1.0, 1.0), (1.0, 1.0, 1.0), (1.0, -1.0, 1.0), (-2.153, 0.01179, -1.0), (2.153, 0.01179, -1.0), (2.153, -0.01179, -1.0), (-2.153, -0.01179, -1.0), (-84.82, 0.01179, 1.0), (84.82, 0.01179, 1.0), (84.82, -0.01179, 1.0), (-84.82, -0.01179, 1.0), (-2.292, -0.007286, -1.0), (1.007, 0.02535, -1.0), (2.292, 0.007286, -1.0), (-1.007, -0.02535, -1.0), (-65.62, -0.6338, 1.0), (64.34, 0.6518, 1.0), (65.62, 0.6338, 1.0), (-64.34, -0.6518, 1.0), (-1.007, 0.02535, -1.0), (2.292, -0.007286, -1.0), (1.007, -0.02535, -1.0), (-2.292, 0.007286, -1.0), (-64.34, 0.6518, 1.0), (65.62, -0.6338, 1.0), (64.34, -0.6518, 1.0), (-65.62, 0.6338, 1.0)], [], [(4, 5, 1, 0), (5, 6, 2, 1), (6, 7, 3, 2), (7, 4, 0, 3), (0, 1, 2, 3), (7, 6, 5, 4), (12, 13, 9, 8), (13, 14, 10, 9), (14, 15, 11, 10), (15, 12, 8, 11), (8, 9, 10, 11), (15, 14, 13, 12), (20, 21, 17, 16), (21, 22, 18, 17), (22, 23, 19, 18), (23, 20, 16, 19), (16, 17, 18, 19), (23, 22, 21, 20), (28, 29, 25, 24), (29, 30, 26, 25), (30, 31, 27, 26), (31, 28, 24, 27), (24, 25, 26, 27), (31, 30, 29, 28)])
me_cube_026.use_remesh_preserve_volume = False
me_cube_026.use_remesh_preserve_attributes = False
me_cube_026.use_mirror_vertex_groups = False
me_cube_026.update()
me_cube_025 = bpy.data.meshes.new('Cube.025')
me_cube_025.from_pydata([(-1.0, -0.02538, -1.0), (-1.0, 0.02538, -1.0), (1.0, 0.02538, -1.0), (1.0, -0.02538, -1.0), (-1.0, -1.0, 1.0), (-1.0, 1.0, 1.0), (1.0, 1.0, 1.0), (1.0, -1.0, 1.0), (-2.153, 0.01179, -1.0), (2.153, 0.01179, -1.0), (2.153, -0.01179, -1.0), (-2.153, -0.01179, -1.0), (-84.82, 0.01179, 1.0), (84.82, 0.01179, 1.0), (84.82, -0.01179, 1.0), (-84.82, -0.01179, 1.0), (-2.292, -0.007286, -1.0), (1.007, 0.02535, -1.0), (2.292, 0.007286, -1.0), (-1.007, -0.02535, -1.0), (-65.62, -0.6338, 1.0), (64.34, 0.6518, 1.0), (65.62, 0.6338, 1.0), (-64.34, -0.6518, 1.0), (-1.007, 0.02535, -1.0), (2.292, -0.007286, -1.0), (1.007, -0.02535, -1.0), (-2.292, 0.007286, -1.0), (-64.34, 0.6518, 1.0), (65.62, -0.6338, 1.0), (64.34, -0.6518, 1.0), (-65.62, 0.6338, 1.0)], [], [(4, 5, 1, 0), (5, 6, 2, 1), (6, 7, 3, 2), (7, 4, 0, 3), (0, 1, 2, 3), (7, 6, 5, 4), (12, 13, 9, 8), (13, 14, 10, 9), (14, 15, 11, 10), (15, 12, 8, 11), (8, 9, 10, 11), (15, 14, 13, 12), (20, 21, 17, 16), (21, 22, 18, 17), (22, 23, 19, 18), (23, 20, 16, 19), (16, 17, 18, 19), (23, 22, 21, 20), (28, 29, 25, 24), (29, 30, 26, 25), (30, 31, 27, 26), (31, 28, 24, 27), (24, 25, 26, 27), (31, 30, 29, 28)])
me_cube_025.use_remesh_preserve_volume = False
me_cube_025.use_remesh_preserve_attributes = False
me_cube_025.use_mirror_vertex_groups = False
me_cube_025.update()
me_cube_024 = bpy.data.meshes.new('Cube.024')
me_cube_024.from_pydata([(-1.0, -0.02538, -1.0), (-1.0, 0.02538, -1.0), (1.0, 0.02538, -1.0), (1.0, -0.02538, -1.0), (-1.0, -1.0, 1.0), (-1.0, 1.0, 1.0), (1.0, 1.0, 1.0), (1.0, -1.0, 1.0), (-2.153, 0.01179, -1.0), (2.153, 0.01179, -1.0), (2.153, -0.01179, -1.0), (-2.153, -0.01179, -1.0), (-84.82, 0.01179, 1.0), (84.82, 0.01179, 1.0), (84.82, -0.01179, 1.0), (-84.82, -0.01179, 1.0), (-2.292, -0.007286, -1.0), (1.007, 0.02535, -1.0), (2.292, 0.007286, -1.0), (-1.007, -0.02535, -1.0), (-65.62, -0.6338, 1.0), (64.34, 0.6518, 1.0), (65.62, 0.6338, 1.0), (-64.34, -0.6518, 1.0), (-1.007, 0.02535, -1.0), (2.292, -0.007286, -1.0), (1.007, -0.02535, -1.0), (-2.292, 0.007286, -1.0), (-64.34, 0.6518, 1.0), (65.62, -0.6338, 1.0), (64.34, -0.6518, 1.0), (-65.62, 0.6338, 1.0)], [], [(4, 5, 1, 0), (5, 6, 2, 1), (6, 7, 3, 2), (7, 4, 0, 3), (0, 1, 2, 3), (7, 6, 5, 4), (12, 13, 9, 8), (13, 14, 10, 9), (14, 15, 11, 10), (15, 12, 8, 11), (8, 9, 10, 11), (15, 14, 13, 12), (20, 21, 17, 16), (21, 22, 18, 17), (22, 23, 19, 18), (23, 20, 16, 19), (16, 17, 18, 19), (23, 22, 21, 20), (28, 29, 25, 24), (29, 30, 26, 25), (30, 31, 27, 26), (31, 28, 24, 27), (24, 25, 26, 27), (31, 30, 29, 28)])
me_cube_024.use_remesh_preserve_volume = False
me_cube_024.use_remesh_preserve_attributes = False
me_cube_024.use_mirror_vertex_groups = False
me_cube_024.update()
me_cube_023 = bpy.data.meshes.new('Cube.023')
me_cube_023.from_pydata([(-1.0, -0.02538, -1.0), (-1.0, 0.02538, -1.0), (1.0, 0.02538, -1.0), (1.0, -0.02538, -1.0), (-1.0, -1.0, 1.0), (-1.0, 1.0, 1.0), (1.0, 1.0, 1.0), (1.0, -1.0, 1.0), (-2.153, 0.01179, -1.0), (2.153, 0.01179, -1.0), (2.153, -0.01179, -1.0), (-2.153, -0.01179, -1.0), (-84.82, 0.01179, 1.0), (84.82, 0.01179, 1.0), (84.82, -0.01179, 1.0), (-84.82, -0.01179, 1.0), (-2.292, -0.007286, -1.0), (1.007, 0.02535, -1.0), (2.292, 0.007286, -1.0), (-1.007, -0.02535, -1.0), (-65.62, -0.6338, 1.0), (64.34, 0.6518, 1.0), (65.62, 0.6338, 1.0), (-64.34, -0.6518, 1.0), (-1.007, 0.02535, -1.0), (2.292, -0.007286, -1.0), (1.007, -0.02535, -1.0), (-2.292, 0.007286, -1.0), (-64.34, 0.6518, 1.0), (65.62, -0.6338, 1.0), (64.34, -0.6518, 1.0), (-65.62, 0.6338, 1.0)], [], [(4, 5, 1, 0), (5, 6, 2, 1), (6, 7, 3, 2), (7, 4, 0, 3), (0, 1, 2, 3), (7, 6, 5, 4), (12, 13, 9, 8), (13, 14, 10, 9), (14, 15, 11, 10), (15, 12, 8, 11), (8, 9, 10, 11), (15, 14, 13, 12), (20, 21, 17, 16), (21, 22, 18, 17), (22, 23, 19, 18), (23, 20, 16, 19), (16, 17, 18, 19), (23, 22, 21, 20), (28, 29, 25, 24), (29, 30, 26, 25), (30, 31, 27, 26), (31, 28, 24, 27), (24, 25, 26, 27), (31, 30, 29, 28)])
me_cube_023.use_remesh_preserve_volume = False
me_cube_023.use_remesh_preserve_attributes = False
me_cube_023.use_mirror_vertex_groups = False
me_cube_023.update()
me_cube_022 = bpy.data.meshes.new('Cube.022')
me_cube_022.from_pydata([(-1.0, -0.02538, -1.0), (-1.0, 0.02538, -1.0), (1.0, 0.02538, -1.0), (1.0, -0.02538, -1.0), (-1.0, -1.0, 1.0), (-1.0, 1.0, 1.0), (1.0, 1.0, 1.0), (1.0, -1.0, 1.0), (-2.153, 0.01179, -1.0), (2.153, 0.01179, -1.0), (2.153, -0.01179, -1.0), (-2.153, -0.01179, -1.0), (-84.82, 0.01179, 1.0), (84.82, 0.01179, 1.0), (84.82, -0.01179, 1.0), (-84.82, -0.01179, 1.0), (-2.292, -0.007286, -1.0), (1.007, 0.02535, -1.0), (2.292, 0.007286, -1.0), (-1.007, -0.02535, -1.0), (-65.62, -0.6338, 1.0), (64.34, 0.6518, 1.0), (65.62, 0.6338, 1.0), (-64.34, -0.6518, 1.0), (-1.007, 0.02535, -1.0), (2.292, -0.007286, -1.0), (1.007, -0.02535, -1.0), (-2.292, 0.007286, -1.0), (-64.34, 0.6518, 1.0), (65.62, -0.6338, 1.0), (64.34, -0.6518, 1.0), (-65.62, 0.6338, 1.0)], [], [(4, 5, 1, 0), (5, 6, 2, 1), (6, 7, 3, 2), (7, 4, 0, 3), (0, 1, 2, 3), (7, 6, 5, 4), (12, 13, 9, 8), (13, 14, 10, 9), (14, 15, 11, 10), (15, 12, 8, 11), (8, 9, 10, 11), (15, 14, 13, 12), (20, 21, 17, 16), (21, 22, 18, 17), (22, 23, 19, 18), (23, 20, 16, 19), (16, 17, 18, 19), (23, 22, 21, 20), (28, 29, 25, 24), (29, 30, 26, 25), (30, 31, 27, 26), (31, 28, 24, 27), (24, 25, 26, 27), (31, 30, 29, 28)])
me_cube_022.use_remesh_preserve_volume = False
me_cube_022.use_remesh_preserve_attributes = False
me_cube_022.use_mirror_vertex_groups = False
me_cube_022.update()
me_cube_021 = bpy.data.meshes.new('Cube.021')
me_cube_021.from_pydata([(-1.0, -0.02538, -1.0), (-1.0, 0.02538, -1.0), (1.0, 0.02538, -1.0), (1.0, -0.02538, -1.0), (-1.0, -1.0, 1.0), (-1.0, 1.0, 1.0), (1.0, 1.0, 1.0), (1.0, -1.0, 1.0), (-2.153, 0.01179, -1.0), (2.153, 0.01179, -1.0), (2.153, -0.01179, -1.0), (-2.153, -0.01179, -1.0), (-84.82, 0.01179, 1.0), (84.82, 0.01179, 1.0), (84.82, -0.01179, 1.0), (-84.82, -0.01179, 1.0), (-2.292, -0.007286, -1.0), (1.007, 0.02535, -1.0), (2.292, 0.007286, -1.0), (-1.007, -0.02535, -1.0), (-65.62, -0.6338, 1.0), (64.34, 0.6518, 1.0), (65.62, 0.6338, 1.0), (-64.34, -0.6518, 1.0), (-1.007, 0.02535, -1.0), (2.292, -0.007286, -1.0), (1.007, -0.02535, -1.0), (-2.292, 0.007286, -1.0), (-64.34, 0.6518, 1.0), (65.62, -0.6338, 1.0), (64.34, -0.6518, 1.0), (-65.62, 0.6338, 1.0)], [], [(4, 5, 1, 0), (5, 6, 2, 1), (6, 7, 3, 2), (7, 4, 0, 3), (0, 1, 2, 3), (7, 6, 5, 4), (12, 13, 9, 8), (13, 14, 10, 9), (14, 15, 11, 10), (15, 12, 8, 11), (8, 9, 10, 11), (15, 14, 13, 12), (20, 21, 17, 16), (21, 22, 18, 17), (22, 23, 19, 18), (23, 20, 16, 19), (16, 17, 18, 19), (23, 22, 21, 20), (28, 29, 25, 24), (29, 30, 26, 25), (30, 31, 27, 26), (31, 28, 24, 27), (24, 25, 26, 27), (31, 30, 29, 28)])
me_cube_021.use_remesh_preserve_volume = False
me_cube_021.use_remesh_preserve_attributes = False
me_cube_021.use_mirror_vertex_groups = False
me_cube_021.update()
me_cube_020 = bpy.data.meshes.new('Cube.020')
me_cube_020.from_pydata([(-1.0, -0.02538, -1.0), (-1.0, 0.02538, -1.0), (1.0, 0.02538, -1.0), (1.0, -0.02538, -1.0), (-1.0, -1.0, 1.0), (-1.0, 1.0, 1.0), (1.0, 1.0, 1.0), (1.0, -1.0, 1.0), (-2.153, 0.01179, -1.0), (2.153, 0.01179, -1.0), (2.153, -0.01179, -1.0), (-2.153, -0.01179, -1.0), (-84.82, 0.01179, 1.0), (84.82, 0.01179, 1.0), (84.82, -0.01179, 1.0), (-84.82, -0.01179, 1.0), (-2.292, -0.007286, -1.0), (1.007, 0.02535, -1.0), (2.292, 0.007286, -1.0), (-1.007, -0.02535, -1.0), (-65.62, -0.6338, 1.0), (64.34, 0.6518, 1.0), (65.62, 0.6338, 1.0), (-64.34, -0.6518, 1.0), (-1.007, 0.02535, -1.0), (2.292, -0.007286, -1.0), (1.007, -0.02535, -1.0), (-2.292, 0.007286, -1.0), (-64.34, 0.6518, 1.0), (65.62, -0.6338, 1.0), (64.34, -0.6518, 1.0), (-65.62, 0.6338, 1.0)], [], [(4, 5, 1, 0), (5, 6, 2, 1), (6, 7, 3, 2), (7, 4, 0, 3), (0, 1, 2, 3), (7, 6, 5, 4), (12, 13, 9, 8), (13, 14, 10, 9), (14, 15, 11, 10), (15, 12, 8, 11), (8, 9, 10, 11), (15, 14, 13, 12), (20, 21, 17, 16), (21, 22, 18, 17), (22, 23, 19, 18), (23, 20, 16, 19), (16, 17, 18, 19), (23, 22, 21, 20), (28, 29, 25, 24), (29, 30, 26, 25), (30, 31, 27, 26), (31, 28, 24, 27), (24, 25, 26, 27), (31, 30, 29, 28)])
me_cube_020.use_remesh_preserve_volume = False
me_cube_020.use_remesh_preserve_attributes = False
me_cube_020.use_mirror_vertex_groups = False
me_cube_020.update()
me_cube_019 = bpy.data.meshes.new('Cube.019')
me_cube_019.from_pydata([(-1.0, -0.02538, -1.0), (-1.0, 0.02538, -1.0), (1.0, 0.02538, -1.0), (1.0, -0.02538, -1.0), (-1.0, -1.0, 1.0), (-1.0, 1.0, 1.0), (1.0, 1.0, 1.0), (1.0, -1.0, 1.0), (-2.153, 0.01179, -1.0), (2.153, 0.01179, -1.0), (2.153, -0.01179, -1.0), (-2.153, -0.01179, -1.0), (-84.82, 0.01179, 1.0), (84.82, 0.01179, 1.0), (84.82, -0.01179, 1.0), (-84.82, -0.01179, 1.0), (-2.292, -0.007286, -1.0), (1.007, 0.02535, -1.0), (2.292, 0.007286, -1.0), (-1.007, -0.02535, -1.0), (-65.62, -0.6338, 1.0), (64.34, 0.6518, 1.0), (65.62, 0.6338, 1.0), (-64.34, -0.6518, 1.0), (-1.007, 0.02535, -1.0), (2.292, -0.007286, -1.0), (1.007, -0.02535, -1.0), (-2.292, 0.007286, -1.0), (-64.34, 0.6518, 1.0), (65.62, -0.6338, 1.0), (64.34, -0.6518, 1.0), (-65.62, 0.6338, 1.0)], [], [(4, 5, 1, 0), (5, 6, 2, 1), (6, 7, 3, 2), (7, 4, 0, 3), (0, 1, 2, 3), (7, 6, 5, 4), (12, 13, 9, 8), (13, 14, 10, 9), (14, 15, 11, 10), (15, 12, 8, 11), (8, 9, 10, 11), (15, 14, 13, 12), (20, 21, 17, 16), (21, 22, 18, 17), (22, 23, 19, 18), (23, 20, 16, 19), (16, 17, 18, 19), (23, 22, 21, 20), (28, 29, 25, 24), (29, 30, 26, 25), (30, 31, 27, 26), (31, 28, 24, 27), (24, 25, 26, 27), (31, 30, 29, 28)])
me_cube_019.use_remesh_preserve_volume = False
me_cube_019.use_remesh_preserve_attributes = False
me_cube_019.use_mirror_vertex_groups = False
me_cube_019.update()
me_cube_018 = bpy.data.meshes.new('Cube.018')
me_cube_018.from_pydata([(-1.0, -0.02538, -1.0), (-1.0, 0.02538, -1.0), (1.0, 0.02538, -1.0), (1.0, -0.02538, -1.0), (-1.0, -1.0, 1.0), (-1.0, 1.0, 1.0), (1.0, 1.0, 1.0), (1.0, -1.0, 1.0), (-2.153, 0.01179, -1.0), (2.153, 0.01179, -1.0), (2.153, -0.01179, -1.0), (-2.153, -0.01179, -1.0), (-84.82, 0.01179, 1.0), (84.82, 0.01179, 1.0), (84.82, -0.01179, 1.0), (-84.82, -0.01179, 1.0), (-2.292, -0.007286, -1.0), (1.007, 0.02535, -1.0), (2.292, 0.007286, -1.0), (-1.007, -0.02535, -1.0), (-65.62, -0.6338, 1.0), (64.34, 0.6518, 1.0), (65.62, 0.6338, 1.0), (-64.34, -0.6518, 1.0), (-1.007, 0.02535, -1.0), (2.292, -0.007286, -1.0), (1.007, -0.02535, -1.0), (-2.292, 0.007286, -1.0), (-64.34, 0.6518, 1.0), (65.62, -0.6338, 1.0), (64.34, -0.6518, 1.0), (-65.62, 0.6338, 1.0)], [], [(4, 5, 1, 0), (5, 6, 2, 1), (6, 7, 3, 2), (7, 4, 0, 3), (0, 1, 2, 3), (7, 6, 5, 4), (12, 13, 9, 8), (13, 14, 10, 9), (14, 15, 11, 10), (15, 12, 8, 11), (8, 9, 10, 11), (15, 14, 13, 12), (20, 21, 17, 16), (21, 22, 18, 17), (22, 23, 19, 18), (23, 20, 16, 19), (16, 17, 18, 19), (23, 22, 21, 20), (28, 29, 25, 24), (29, 30, 26, 25), (30, 31, 27, 26), (31, 28, 24, 27), (24, 25, 26, 27), (31, 30, 29, 28)])
me_cube_018.use_remesh_preserve_volume = False
me_cube_018.use_remesh_preserve_attributes = False
me_cube_018.use_mirror_vertex_groups = False
me_cube_018.update()
me_cube_017 = bpy.data.meshes.new('Cube.017')
me_cube_017.from_pydata([(-1.0, -0.02538, -1.0), (-1.0, 0.02538, -1.0), (1.0, 0.02538, -1.0), (1.0, -0.02538, -1.0), (-1.0, -1.0, 1.0), (-1.0, 1.0, 1.0), (1.0, 1.0, 1.0), (1.0, -1.0, 1.0), (-2.153, 0.01179, -1.0), (2.153, 0.01179, -1.0), (2.153, -0.01179, -1.0), (-2.153, -0.01179, -1.0), (-84.82, 0.01179, 1.0), (84.82, 0.01179, 1.0), (84.82, -0.01179, 1.0), (-84.82, -0.01179, 1.0), (-2.292, -0.007286, -1.0), (1.007, 0.02535, -1.0), (2.292, 0.007286, -1.0), (-1.007, -0.02535, -1.0), (-65.62, -0.6338, 1.0), (64.34, 0.6518, 1.0), (65.62, 0.6338, 1.0), (-64.34, -0.6518, 1.0), (-1.007, 0.02535, -1.0), (2.292, -0.007286, -1.0), (1.007, -0.02535, -1.0), (-2.292, 0.007286, -1.0), (-64.34, 0.6518, 1.0), (65.62, -0.6338, 1.0), (64.34, -0.6518, 1.0), (-65.62, 0.6338, 1.0)], [], [(4, 5, 1, 0), (5, 6, 2, 1), (6, 7, 3, 2), (7, 4, 0, 3), (0, 1, 2, 3), (7, 6, 5, 4), (12, 13, 9, 8), (13, 14, 10, 9), (14, 15, 11, 10), (15, 12, 8, 11), (8, 9, 10, 11), (15, 14, 13, 12), (20, 21, 17, 16), (21, 22, 18, 17), (22, 23, 19, 18), (23, 20, 16, 19), (16, 17, 18, 19), (23, 22, 21, 20), (28, 29, 25, 24), (29, 30, 26, 25), (30, 31, 27, 26), (31, 28, 24, 27), (24, 25, 26, 27), (31, 30, 29, 28)])
me_cube_017.use_remesh_preserve_volume = False
me_cube_017.use_remesh_preserve_attributes = False
me_cube_017.use_mirror_vertex_groups = False
me_cube_017.update()
me_cube_016 = bpy.data.meshes.new('Cube.016')
me_cube_016.from_pydata([(-1.0, -0.02538, -1.0), (-1.0, 0.02538, -1.0), (1.0, 0.02538, -1.0), (1.0, -0.02538, -1.0), (-1.0, -1.0, 1.0), (-1.0, 1.0, 1.0), (1.0, 1.0, 1.0), (1.0, -1.0, 1.0), (-2.153, 0.01179, -1.0), (2.153, 0.01179, -1.0), (2.153, -0.01179, -1.0), (-2.153, -0.01179, -1.0), (-84.82, 0.01179, 1.0), (84.82, 0.01179, 1.0), (84.82, -0.01179, 1.0), (-84.82, -0.01179, 1.0), (-2.292, -0.007286, -1.0), (1.007, 0.02535, -1.0), (2.292, 0.007286, -1.0), (-1.007, -0.02535, -1.0), (-65.62, -0.6338, 1.0), (64.34, 0.6518, 1.0), (65.62, 0.6338, 1.0), (-64.34, -0.6518, 1.0), (-1.007, 0.02535, -1.0), (2.292, -0.007286, -1.0), (1.007, -0.02535, -1.0), (-2.292, 0.007286, -1.0), (-64.34, 0.6518, 1.0), (65.62, -0.6338, 1.0), (64.34, -0.6518, 1.0), (-65.62, 0.6338, 1.0)], [], [(4, 5, 1, 0), (5, 6, 2, 1), (6, 7, 3, 2), (7, 4, 0, 3), (0, 1, 2, 3), (7, 6, 5, 4), (12, 13, 9, 8), (13, 14, 10, 9), (14, 15, 11, 10), (15, 12, 8, 11), (8, 9, 10, 11), (15, 14, 13, 12), (20, 21, 17, 16), (21, 22, 18, 17), (22, 23, 19, 18), (23, 20, 16, 19), (16, 17, 18, 19), (23, 22, 21, 20), (28, 29, 25, 24), (29, 30, 26, 25), (30, 31, 27, 26), (31, 28, 24, 27), (24, 25, 26, 27), (31, 30, 29, 28)])
me_cube_016.use_remesh_preserve_volume = False
me_cube_016.use_remesh_preserve_attributes = False
me_cube_016.use_mirror_vertex_groups = False
me_cube_016.update()
me_cube_015 = bpy.data.meshes.new('Cube.015')
me_cube_015.from_pydata([(-1.0, -0.02538, -1.0), (-1.0, 0.02538, -1.0), (1.0, 0.02538, -1.0), (1.0, -0.02538, -1.0), (-1.0, -1.0, 1.0), (-1.0, 1.0, 1.0), (1.0, 1.0, 1.0), (1.0, -1.0, 1.0), (-2.153, 0.01179, -1.0), (2.153, 0.01179, -1.0), (2.153, -0.01179, -1.0), (-2.153, -0.01179, -1.0), (-84.82, 0.01179, 1.0), (84.82, 0.01179, 1.0), (84.82, -0.01179, 1.0), (-84.82, -0.01179, 1.0), (-2.292, -0.007286, -1.0), (1.007, 0.02535, -1.0), (2.292, 0.007286, -1.0), (-1.007, -0.02535, -1.0), (-65.62, -0.6338, 1.0), (64.34, 0.6518, 1.0), (65.62, 0.6338, 1.0), (-64.34, -0.6518, 1.0), (-1.007, 0.02535, -1.0), (2.292, -0.007286, -1.0), (1.007, -0.02535, -1.0), (-2.292, 0.007286, -1.0), (-64.34, 0.6518, 1.0), (65.62, -0.6338, 1.0), (64.34, -0.6518, 1.0), (-65.62, 0.6338, 1.0)], [], [(4, 5, 1, 0), (5, 6, 2, 1), (6, 7, 3, 2), (7, 4, 0, 3), (0, 1, 2, 3), (7, 6, 5, 4), (12, 13, 9, 8), (13, 14, 10, 9), (14, 15, 11, 10), (15, 12, 8, 11), (8, 9, 10, 11), (15, 14, 13, 12), (20, 21, 17, 16), (21, 22, 18, 17), (22, 23, 19, 18), (23, 20, 16, 19), (16, 17, 18, 19), (23, 22, 21, 20), (28, 29, 25, 24), (29, 30, 26, 25), (30, 31, 27, 26), (31, 28, 24, 27), (24, 25, 26, 27), (31, 30, 29, 28)])
me_cube_015.use_remesh_preserve_volume = False
me_cube_015.use_remesh_preserve_attributes = False
me_cube_015.use_mirror_vertex_groups = False
me_cube_015.update()
me_cube_014 = bpy.data.meshes.new('Cube.014')
me_cube_014.from_pydata([(-1.0, -0.02538, -1.0), (-1.0, 0.02538, -1.0), (1.0, 0.02538, -1.0), (1.0, -0.02538, -1.0), (-1.0, -1.0, 1.0), (-1.0, 1.0, 1.0), (1.0, 1.0, 1.0), (1.0, -1.0, 1.0), (-2.153, 0.01179, -1.0), (2.153, 0.01179, -1.0), (2.153, -0.01179, -1.0), (-2.153, -0.01179, -1.0), (-84.82, 0.01179, 1.0), (84.82, 0.01179, 1.0), (84.82, -0.01179, 1.0), (-84.82, -0.01179, 1.0), (-2.292, -0.007286, -1.0), (1.007, 0.02535, -1.0), (2.292, 0.007286, -1.0), (-1.007, -0.02535, -1.0), (-65.62, -0.6338, 1.0), (64.34, 0.6518, 1.0), (65.62, 0.6338, 1.0), (-64.34, -0.6518, 1.0), (-1.007, 0.02535, -1.0), (2.292, -0.007286, -1.0), (1.007, -0.02535, -1.0), (-2.292, 0.007286, -1.0), (-64.34, 0.6518, 1.0), (65.62, -0.6338, 1.0), (64.34, -0.6518, 1.0), (-65.62, 0.6338, 1.0)], [], [(4, 5, 1, 0), (5, 6, 2, 1), (6, 7, 3, 2), (7, 4, 0, 3), (0, 1, 2, 3), (7, 6, 5, 4), (12, 13, 9, 8), (13, 14, 10, 9), (14, 15, 11, 10), (15, 12, 8, 11), (8, 9, 10, 11), (15, 14, 13, 12), (20, 21, 17, 16), (21, 22, 18, 17), (22, 23, 19, 18), (23, 20, 16, 19), (16, 17, 18, 19), (23, 22, 21, 20), (28, 29, 25, 24), (29, 30, 26, 25), (30, 31, 27, 26), (31, 28, 24, 27), (24, 25, 26, 27), (31, 30, 29, 28)])
me_cube_014.use_remesh_preserve_volume = False
me_cube_014.use_remesh_preserve_attributes = False
me_cube_014.use_mirror_vertex_groups = False
me_cube_014.update()
me_cube_013 = bpy.data.meshes.new('Cube.013')
me_cube_013.from_pydata([(-1.0, -0.02538, -1.0), (-1.0, 0.02538, -1.0), (1.0, 0.02538, -1.0), (1.0, -0.02538, -1.0), (-1.0, -1.0, 1.0), (-1.0, 1.0, 1.0), (1.0, 1.0, 1.0), (1.0, -1.0, 1.0), (-2.153, 0.01179, -1.0), (2.153, 0.01179, -1.0), (2.153, -0.01179, -1.0), (-2.153, -0.01179, -1.0), (-84.82, 0.01179, 1.0), (84.82, 0.01179, 1.0), (84.82, -0.01179, 1.0), (-84.82, -0.01179, 1.0), (-2.292, -0.007286, -1.0), (1.007, 0.02535, -1.0), (2.292, 0.007286, -1.0), (-1.007, -0.02535, -1.0), (-65.62, -0.6338, 1.0), (64.34, 0.6518, 1.0), (65.62, 0.6338, 1.0), (-64.34, -0.6518, 1.0), (-1.007, 0.02535, -1.0), (2.292, -0.007286, -1.0), (1.007, -0.02535, -1.0), (-2.292, 0.007286, -1.0), (-64.34, 0.6518, 1.0), (65.62, -0.6338, 1.0), (64.34, -0.6518, 1.0), (-65.62, 0.6338, 1.0)], [], [(4, 5, 1, 0), (5, 6, 2, 1), (6, 7, 3, 2), (7, 4, 0, 3), (0, 1, 2, 3), (7, 6, 5, 4), (12, 13, 9, 8), (13, 14, 10, 9), (14, 15, 11, 10), (15, 12, 8, 11), (8, 9, 10, 11), (15, 14, 13, 12), (20, 21, 17, 16), (21, 22, 18, 17), (22, 23, 19, 18), (23, 20, 16, 19), (16, 17, 18, 19), (23, 22, 21, 20), (28, 29, 25, 24), (29, 30, 26, 25), (30, 31, 27, 26), (31, 28, 24, 27), (24, 25, 26, 27), (31, 30, 29, 28)])
me_cube_013.use_remesh_preserve_volume = False
me_cube_013.use_remesh_preserve_attributes = False
me_cube_013.use_mirror_vertex_groups = False
me_cube_013.update()
me_cube_012 = bpy.data.meshes.new('Cube.012')
me_cube_012.from_pydata([(-1.0, -0.02538, -1.0), (-1.0, 0.02538, -1.0), (1.0, 0.02538, -1.0), (1.0, -0.02538, -1.0), (-1.0, -1.0, 1.0), (-1.0, 1.0, 1.0), (1.0, 1.0, 1.0), (1.0, -1.0, 1.0), (-2.153, 0.01179, -1.0), (2.153, 0.01179, -1.0), (2.153, -0.01179, -1.0), (-2.153, -0.01179, -1.0), (-84.82, 0.01179, 1.0), (84.82, 0.01179, 1.0), (84.82, -0.01179, 1.0), (-84.82, -0.01179, 1.0), (-2.292, -0.007286, -1.0), (1.007, 0.02535, -1.0), (2.292, 0.007286, -1.0), (-1.007, -0.02535, -1.0), (-65.62, -0.6338, 1.0), (64.34, 0.6518, 1.0), (65.62, 0.6338, 1.0), (-64.34, -0.6518, 1.0), (-1.007, 0.02535, -1.0), (2.292, -0.007286, -1.0), (1.007, -0.02535, -1.0), (-2.292, 0.007286, -1.0), (-64.34, 0.6518, 1.0), (65.62, -0.6338, 1.0), (64.34, -0.6518, 1.0), (-65.62, 0.6338, 1.0)], [], [(4, 5, 1, 0), (5, 6, 2, 1), (6, 7, 3, 2), (7, 4, 0, 3), (0, 1, 2, 3), (7, 6, 5, 4), (12, 13, 9, 8), (13, 14, 10, 9), (14, 15, 11, 10), (15, 12, 8, 11), (8, 9, 10, 11), (15, 14, 13, 12), (20, 21, 17, 16), (21, 22, 18, 17), (22, 23, 19, 18), (23, 20, 16, 19), (16, 17, 18, 19), (23, 22, 21, 20), (28, 29, 25, 24), (29, 30, 26, 25), (30, 31, 27, 26), (31, 28, 24, 27), (24, 25, 26, 27), (31, 30, 29, 28)])
me_cube_012.use_remesh_preserve_volume = False
me_cube_012.use_remesh_preserve_attributes = False
me_cube_012.use_mirror_vertex_groups = False
me_cube_012.update()
me_cube_011 = bpy.data.meshes.new('Cube.011')
me_cube_011.from_pydata([(-1.0, -0.02538, -1.0), (-1.0, 0.02538, -1.0), (1.0, 0.02538, -1.0), (1.0, -0.02538, -1.0), (-1.0, -1.0, 1.0), (-1.0, 1.0, 1.0), (1.0, 1.0, 1.0), (1.0, -1.0, 1.0), (-2.153, 0.01179, -1.0), (2.153, 0.01179, -1.0), (2.153, -0.01179, -1.0), (-2.153, -0.01179, -1.0), (-84.82, 0.01179, 1.0), (84.82, 0.01179, 1.0), (84.82, -0.01179, 1.0), (-84.82, -0.01179, 1.0), (-2.292, -0.007286, -1.0), (1.007, 0.02535, -1.0), (2.292, 0.007286, -1.0), (-1.007, -0.02535, -1.0), (-65.62, -0.6338, 1.0), (64.34, 0.6518, 1.0), (65.62, 0.6338, 1.0), (-64.34, -0.6518, 1.0), (-1.007, 0.02535, -1.0), (2.292, -0.007286, -1.0), (1.007, -0.02535, -1.0), (-2.292, 0.007286, -1.0), (-64.34, 0.6518, 1.0), (65.62, -0.6338, 1.0), (64.34, -0.6518, 1.0), (-65.62, 0.6338, 1.0)], [], [(4, 5, 1, 0), (5, 6, 2, 1), (6, 7, 3, 2), (7, 4, 0, 3), (0, 1, 2, 3), (7, 6, 5, 4), (12, 13, 9, 8), (13, 14, 10, 9), (14, 15, 11, 10), (15, 12, 8, 11), (8, 9, 10, 11), (15, 14, 13, 12), (20, 21, 17, 16), (21, 22, 18, 17), (22, 23, 19, 18), (23, 20, 16, 19), (16, 17, 18, 19), (23, 22, 21, 20), (28, 29, 25, 24), (29, 30, 26, 25), (30, 31, 27, 26), (31, 28, 24, 27), (24, 25, 26, 27), (31, 30, 29, 28)])
me_cube_011.use_remesh_preserve_volume = False
me_cube_011.use_remesh_preserve_attributes = False
me_cube_011.use_mirror_vertex_groups = False
me_cube_011.update()
me_cube_010 = bpy.data.meshes.new('Cube.010')
me_cube_010.from_pydata([(-1.0, -0.02538, -1.0), (-1.0, 0.02538, -1.0), (1.0, 0.02538, -1.0), (1.0, -0.02538, -1.0), (-1.0, -1.0, 1.0), (-1.0, 1.0, 1.0), (1.0, 1.0, 1.0), (1.0, -1.0, 1.0), (-2.153, 0.01179, -1.0), (2.153, 0.01179, -1.0), (2.153, -0.01179, -1.0), (-2.153, -0.01179, -1.0), (-84.82, 0.01179, 1.0), (84.82, 0.01179, 1.0), (84.82, -0.01179, 1.0), (-84.82, -0.01179, 1.0), (-2.292, -0.007286, -1.0), (1.007, 0.02535, -1.0), (2.292, 0.007286, -1.0), (-1.007, -0.02535, -1.0), (-65.62, -0.6338, 1.0), (64.34, 0.6518, 1.0), (65.62, 0.6338, 1.0), (-64.34, -0.6518, 1.0), (-1.007, 0.02535, -1.0), (2.292, -0.007286, -1.0), (1.007, -0.02535, -1.0), (-2.292, 0.007286, -1.0), (-64.34, 0.6518, 1.0), (65.62, -0.6338, 1.0), (64.34, -0.6518, 1.0), (-65.62, 0.6338, 1.0)], [], [(4, 5, 1, 0), (5, 6, 2, 1), (6, 7, 3, 2), (7, 4, 0, 3), (0, 1, 2, 3), (7, 6, 5, 4), (12, 13, 9, 8), (13, 14, 10, 9), (14, 15, 11, 10), (15, 12, 8, 11), (8, 9, 10, 11), (15, 14, 13, 12), (20, 21, 17, 16), (21, 22, 18, 17), (22, 23, 19, 18), (23, 20, 16, 19), (16, 17, 18, 19), (23, 22, 21, 20), (28, 29, 25, 24), (29, 30, 26, 25), (30, 31, 27, 26), (31, 28, 24, 27), (24, 25, 26, 27), (31, 30, 29, 28)])
me_cube_010.use_remesh_preserve_volume = False
me_cube_010.use_remesh_preserve_attributes = False
me_cube_010.use_mirror_vertex_groups = False
me_cube_010.update()
me_cube_009 = bpy.data.meshes.new('Cube.009')
me_cube_009.from_pydata([(-1.0, -0.02538, -1.0), (-1.0, 0.02538, -1.0), (1.0, 0.02538, -1.0), (1.0, -0.02538, -1.0), (-1.0, -1.0, 1.0), (-1.0, 1.0, 1.0), (1.0, 1.0, 1.0), (1.0, -1.0, 1.0), (-2.153, 0.01179, -1.0), (2.153, 0.01179, -1.0), (2.153, -0.01179, -1.0), (-2.153, -0.01179, -1.0), (-84.82, 0.01179, 1.0), (84.82, 0.01179, 1.0), (84.82, -0.01179, 1.0), (-84.82, -0.01179, 1.0), (-2.292, -0.007286, -1.0), (1.007, 0.02535, -1.0), (2.292, 0.007286, -1.0), (-1.007, -0.02535, -1.0), (-65.62, -0.6338, 1.0), (64.34, 0.6518, 1.0), (65.62, 0.6338, 1.0), (-64.34, -0.6518, 1.0), (-1.007, 0.02535, -1.0), (2.292, -0.007286, -1.0), (1.007, -0.02535, -1.0), (-2.292, 0.007286, -1.0), (-64.34, 0.6518, 1.0), (65.62, -0.6338, 1.0), (64.34, -0.6518, 1.0), (-65.62, 0.6338, 1.0)], [], [(4, 5, 1, 0), (5, 6, 2, 1), (6, 7, 3, 2), (7, 4, 0, 3), (0, 1, 2, 3), (7, 6, 5, 4), (12, 13, 9, 8), (13, 14, 10, 9), (14, 15, 11, 10), (15, 12, 8, 11), (8, 9, 10, 11), (15, 14, 13, 12), (20, 21, 17, 16), (21, 22, 18, 17), (22, 23, 19, 18), (23, 20, 16, 19), (16, 17, 18, 19), (23, 22, 21, 20), (28, 29, 25, 24), (29, 30, 26, 25), (30, 31, 27, 26), (31, 28, 24, 27), (24, 25, 26, 27), (31, 30, 29, 28)])
me_cube_009.use_remesh_preserve_volume = False
me_cube_009.use_remesh_preserve_attributes = False
me_cube_009.use_mirror_vertex_groups = False
me_cube_009.update()
me_cube_008 = bpy.data.meshes.new('Cube.008')
me_cube_008.from_pydata([(-1.0, -0.02538, -1.0), (-1.0, 0.02538, -1.0), (1.0, 0.02538, -1.0), (1.0, -0.02538, -1.0), (-1.0, -1.0, 1.0), (-1.0, 1.0, 1.0), (1.0, 1.0, 1.0), (1.0, -1.0, 1.0), (-2.153, 0.01179, -1.0), (2.153, 0.01179, -1.0), (2.153, -0.01179, -1.0), (-2.153, -0.01179, -1.0), (-84.82, 0.01179, 1.0), (84.82, 0.01179, 1.0), (84.82, -0.01179, 1.0), (-84.82, -0.01179, 1.0), (-2.292, -0.007286, -1.0), (1.007, 0.02535, -1.0), (2.292, 0.007286, -1.0), (-1.007, -0.02535, -1.0), (-65.62, -0.6338, 1.0), (64.34, 0.6518, 1.0), (65.62, 0.6338, 1.0), (-64.34, -0.6518, 1.0), (-1.007, 0.02535, -1.0), (2.292, -0.007286, -1.0), (1.007, -0.02535, -1.0), (-2.292, 0.007286, -1.0), (-64.34, 0.6518, 1.0), (65.62, -0.6338, 1.0), (64.34, -0.6518, 1.0), (-65.62, 0.6338, 1.0)], [], [(4, 5, 1, 0), (5, 6, 2, 1), (6, 7, 3, 2), (7, 4, 0, 3), (0, 1, 2, 3), (7, 6, 5, 4), (12, 13, 9, 8), (13, 14, 10, 9), (14, 15, 11, 10), (15, 12, 8, 11), (8, 9, 10, 11), (15, 14, 13, 12), (20, 21, 17, 16), (21, 22, 18, 17), (22, 23, 19, 18), (23, 20, 16, 19), (16, 17, 18, 19), (23, 22, 21, 20), (28, 29, 25, 24), (29, 30, 26, 25), (30, 31, 27, 26), (31, 28, 24, 27), (24, 25, 26, 27), (31, 30, 29, 28)])
me_cube_008.use_remesh_preserve_volume = False
me_cube_008.use_remesh_preserve_attributes = False
me_cube_008.use_mirror_vertex_groups = False
me_cube_008.update()
me_cube_007 = bpy.data.meshes.new('Cube.007')
me_cube_007.from_pydata([(-1.0, -0.02538, -1.0), (-1.0, 0.02538, -1.0), (1.0, 0.02538, -1.0), (1.0, -0.02538, -1.0), (-1.0, -1.0, 1.0), (-1.0, 1.0, 1.0), (1.0, 1.0, 1.0), (1.0, -1.0, 1.0), (-2.153, 0.01179, -1.0), (2.153, 0.01179, -1.0), (2.153, -0.01179, -1.0), (-2.153, -0.01179, -1.0), (-84.82, 0.01179, 1.0), (84.82, 0.01179, 1.0), (84.82, -0.01179, 1.0), (-84.82, -0.01179, 1.0), (-2.292, -0.007286, -1.0), (1.007, 0.02535, -1.0), (2.292, 0.007286, -1.0), (-1.007, -0.02535, -1.0), (-65.62, -0.6338, 1.0), (64.34, 0.6518, 1.0), (65.62, 0.6338, 1.0), (-64.34, -0.6518, 1.0), (-1.007, 0.02535, -1.0), (2.292, -0.007286, -1.0), (1.007, -0.02535, -1.0), (-2.292, 0.007286, -1.0), (-64.34, 0.6518, 1.0), (65.62, -0.6338, 1.0), (64.34, -0.6518, 1.0), (-65.62, 0.6338, 1.0)], [], [(4, 5, 1, 0), (5, 6, 2, 1), (6, 7, 3, 2), (7, 4, 0, 3), (0, 1, 2, 3), (7, 6, 5, 4), (12, 13, 9, 8), (13, 14, 10, 9), (14, 15, 11, 10), (15, 12, 8, 11), (8, 9, 10, 11), (15, 14, 13, 12), (20, 21, 17, 16), (21, 22, 18, 17), (22, 23, 19, 18), (23, 20, 16, 19), (16, 17, 18, 19), (23, 22, 21, 20), (28, 29, 25, 24), (29, 30, 26, 25), (30, 31, 27, 26), (31, 28, 24, 27), (24, 25, 26, 27), (31, 30, 29, 28)])
me_cube_007.use_remesh_preserve_volume = False
me_cube_007.use_remesh_preserve_attributes = False
me_cube_007.use_mirror_vertex_groups = False
me_cube_007.update()
me_cube_006 = bpy.data.meshes.new('Cube.006')
me_cube_006.from_pydata([(-1.0, -0.02538, -1.0), (-1.0, 0.02538, -1.0), (1.0, 0.02538, -1.0), (1.0, -0.02538, -1.0), (-1.0, -1.0, 1.0), (-1.0, 1.0, 1.0), (1.0, 1.0, 1.0), (1.0, -1.0, 1.0), (-2.153, 0.01179, -1.0), (2.153, 0.01179, -1.0), (2.153, -0.01179, -1.0), (-2.153, -0.01179, -1.0), (-84.82, 0.01179, 1.0), (84.82, 0.01179, 1.0), (84.82, -0.01179, 1.0), (-84.82, -0.01179, 1.0), (-2.292, -0.007286, -1.0), (1.007, 0.02535, -1.0), (2.292, 0.007286, -1.0), (-1.007, -0.02535, -1.0), (-65.62, -0.6338, 1.0), (64.34, 0.6518, 1.0), (65.62, 0.6338, 1.0), (-64.34, -0.6518, 1.0), (-1.007, 0.02535, -1.0), (2.292, -0.007286, -1.0), (1.007, -0.02535, -1.0), (-2.292, 0.007286, -1.0), (-64.34, 0.6518, 1.0), (65.62, -0.6338, 1.0), (64.34, -0.6518, 1.0), (-65.62, 0.6338, 1.0)], [], [(4, 5, 1, 0), (5, 6, 2, 1), (6, 7, 3, 2), (7, 4, 0, 3), (0, 1, 2, 3), (7, 6, 5, 4), (12, 13, 9, 8), (13, 14, 10, 9), (14, 15, 11, 10), (15, 12, 8, 11), (8, 9, 10, 11), (15, 14, 13, 12), (20, 21, 17, 16), (21, 22, 18, 17), (22, 23, 19, 18), (23, 20, 16, 19), (16, 17, 18, 19), (23, 22, 21, 20), (28, 29, 25, 24), (29, 30, 26, 25), (30, 31, 27, 26), (31, 28, 24, 27), (24, 25, 26, 27), (31, 30, 29, 28)])
me_cube_006.use_remesh_preserve_volume = False
me_cube_006.use_remesh_preserve_attributes = False
me_cube_006.use_mirror_vertex_groups = False
me_cube_006.update()
me_cube_005 = bpy.data.meshes.new('Cube.005')
me_cube_005.from_pydata([(-1.0, -0.02538, -1.0), (-1.0, 0.02538, -1.0), (1.0, 0.02538, -1.0), (1.0, -0.02538, -1.0), (-1.0, -1.0, 1.0), (-1.0, 1.0, 1.0), (1.0, 1.0, 1.0), (1.0, -1.0, 1.0), (-2.153, 0.01179, -1.0), (2.153, 0.01179, -1.0), (2.153, -0.01179, -1.0), (-2.153, -0.01179, -1.0), (-84.82, 0.01179, 1.0), (84.82, 0.01179, 1.0), (84.82, -0.01179, 1.0), (-84.82, -0.01179, 1.0), (-2.292, -0.007286, -1.0), (1.007, 0.02535, -1.0), (2.292, 0.007286, -1.0), (-1.007, -0.02535, -1.0), (-65.62, -0.6338, 1.0), (64.34, 0.6518, 1.0), (65.62, 0.6338, 1.0), (-64.34, -0.6518, 1.0), (-1.007, 0.02535, -1.0), (2.292, -0.007286, -1.0), (1.007, -0.02535, -1.0), (-2.292, 0.007286, -1.0), (-64.34, 0.6518, 1.0), (65.62, -0.6338, 1.0), (64.34, -0.6518, 1.0), (-65.62, 0.6338, 1.0)], [], [(4, 5, 1, 0), (5, 6, 2, 1), (6, 7, 3, 2), (7, 4, 0, 3), (0, 1, 2, 3), (7, 6, 5, 4), (12, 13, 9, 8), (13, 14, 10, 9), (14, 15, 11, 10), (15, 12, 8, 11), (8, 9, 10, 11), (15, 14, 13, 12), (20, 21, 17, 16), (21, 22, 18, 17), (22, 23, 19, 18), (23, 20, 16, 19), (16, 17, 18, 19), (23, 22, 21, 20), (28, 29, 25, 24), (29, 30, 26, 25), (30, 31, 27, 26), (31, 28, 24, 27), (24, 25, 26, 27), (31, 30, 29, 28)])
me_cube_005.use_remesh_preserve_volume = False
me_cube_005.use_remesh_preserve_attributes = False
me_cube_005.use_mirror_vertex_groups = False
me_cube_005.update()
me_cube_002 = bpy.data.meshes.new('Cube.002')
me_cube_002.from_pydata([(-1.0, -0.02538, -1.0), (-1.0, 0.02538, -1.0), (1.0, 0.02538, -1.0), (1.0, -0.02538, -1.0), (-1.0, -1.0, 1.0), (-1.0, 1.0, 1.0), (1.0, 1.0, 1.0), (1.0, -1.0, 1.0), (-2.153, 0.01179, -1.0), (2.153, 0.01179, -1.0), (2.153, -0.01179, -1.0), (-2.153, -0.01179, -1.0), (-84.82, 0.01179, 1.0), (84.82, 0.01179, 1.0), (84.82, -0.01179, 1.0), (-84.82, -0.01179, 1.0), (-2.292, -0.007286, -1.0), (1.007, 0.02535, -1.0), (2.292, 0.007286, -1.0), (-1.007, -0.02535, -1.0), (-65.62, -0.6338, 1.0), (64.34, 0.6518, 1.0), (65.62, 0.6338, 1.0), (-64.34, -0.6518, 1.0), (-1.007, 0.02535, -1.0), (2.292, -0.007286, -1.0), (1.007, -0.02535, -1.0), (-2.292, 0.007286, -1.0), (-64.34, 0.6518, 1.0), (65.62, -0.6338, 1.0), (64.34, -0.6518, 1.0), (-65.62, 0.6338, 1.0)], [], [(4, 5, 1, 0), (5, 6, 2, 1), (6, 7, 3, 2), (7, 4, 0, 3), (0, 1, 2, 3), (7, 6, 5, 4), (12, 13, 9, 8), (13, 14, 10, 9), (14, 15, 11, 10), (15, 12, 8, 11), (8, 9, 10, 11), (15, 14, 13, 12), (20, 21, 17, 16), (21, 22, 18, 17), (22, 23, 19, 18), (23, 20, 16, 19), (16, 17, 18, 19), (23, 22, 21, 20), (28, 29, 25, 24), (29, 30, 26, 25), (30, 31, 27, 26), (31, 28, 24, 27), (24, 25, 26, 27), (31, 30, 29, 28)])
me_cube_002.use_remesh_preserve_volume = False
me_cube_002.use_remesh_preserve_attributes = False
me_cube_002.use_mirror_vertex_groups = False
me_cube_002.update()
me_cube_001 = bpy.data.meshes.new('Cube.001')
me_cube_001.from_pydata([(-1.0, -0.02538, -1.0), (-1.0, 0.02538, -1.0), (1.0, 0.02538, -1.0), (1.0, -0.02538, -1.0), (-1.0, -1.0, 1.0), (-1.0, 1.0, 1.0), (1.0, 1.0, 1.0), (1.0, -1.0, 1.0), (-2.153, 0.01179, -1.0), (2.153, 0.01179, -1.0), (2.153, -0.01179, -1.0), (-2.153, -0.01179, -1.0), (-84.82, 0.01179, 1.0), (84.82, 0.01179, 1.0), (84.82, -0.01179, 1.0), (-84.82, -0.01179, 1.0), (-2.292, -0.007286, -1.0), (1.007, 0.02535, -1.0), (2.292, 0.007286, -1.0), (-1.007, -0.02535, -1.0), (-65.62, -0.6338, 1.0), (64.34, 0.6518, 1.0), (65.62, 0.6338, 1.0), (-64.34, -0.6518, 1.0), (-1.007, 0.02535, -1.0), (2.292, -0.007286, -1.0), (1.007, -0.02535, -1.0), (-2.292, 0.007286, -1.0), (-64.34, 0.6518, 1.0), (65.62, -0.6338, 1.0), (64.34, -0.6518, 1.0), (-65.62, 0.6338, 1.0)], [], [(4, 5, 1, 0), (5, 6, 2, 1), (6, 7, 3, 2), (7, 4, 0, 3), (0, 1, 2, 3), (7, 6, 5, 4), (12, 13, 9, 8), (13, 14, 10, 9), (14, 15, 11, 10), (15, 12, 8, 11), (8, 9, 10, 11), (15, 14, 13, 12), (20, 21, 17, 16), (21, 22, 18, 17), (22, 23, 19, 18), (23, 20, 16, 19), (16, 17, 18, 19), (23, 22, 21, 20), (28, 29, 25, 24), (29, 30, 26, 25), (30, 31, 27, 26), (31, 28, 24, 27), (24, 25, 26, 27), (31, 30, 29, 28)])
me_cube_001.use_remesh_preserve_volume = False
me_cube_001.use_remesh_preserve_attributes = False
me_cube_001.use_mirror_vertex_groups = False
me_cube_001.update()
me_cube = bpy.data.meshes.new('Cube')
me_cube.from_pydata([(-1.0, -0.02538, -1.0), (-1.0, 0.02538, -1.0), (1.0, 0.02538, -1.0), (1.0, -0.02538, -1.0), (-1.0, -1.0, 1.0), (-1.0, 1.0, 1.0), (1.0, 1.0, 1.0), (1.0, -1.0, 1.0), (-2.153, 0.01179, -1.0), (2.153, 0.01179, -1.0), (2.153, -0.01179, -1.0), (-2.153, -0.01179, -1.0), (-84.82, 0.01179, 1.0), (84.82, 0.01179, 1.0), (84.82, -0.01179, 1.0), (-84.82, -0.01179, 1.0), (-2.292, -0.007286, -1.0), (1.007, 0.02535, -1.0), (2.292, 0.007286, -1.0), (-1.007, -0.02535, -1.0), (-65.62, -0.6338, 1.0), (64.34, 0.6518, 1.0), (65.62, 0.6338, 1.0), (-64.34, -0.6518, 1.0), (-1.007, 0.02535, -1.0), (2.292, -0.007286, -1.0), (1.007, -0.02535, -1.0), (-2.292, 0.007286, -1.0), (-64.34, 0.6518, 1.0), (65.62, -0.6338, 1.0), (64.34, -0.6518, 1.0), (-65.62, 0.6338, 1.0)], [], [(4, 5, 1, 0), (5, 6, 2, 1), (6, 7, 3, 2), (7, 4, 0, 3), (0, 1, 2, 3), (7, 6, 5, 4), (12, 13, 9, 8), (13, 14, 10, 9), (14, 15, 11, 10), (15, 12, 8, 11), (8, 9, 10, 11), (15, 14, 13, 12), (20, 21, 17, 16), (21, 22, 18, 17), (22, 23, 19, 18), (23, 20, 16, 19), (16, 17, 18, 19), (23, 22, 21, 20), (28, 29, 25, 24), (29, 30, 26, 25), (30, 31, 27, 26), (31, 28, 24, 27), (24, 25, 26, 27), (31, 30, 29, 28)])
me_cube.use_remesh_preserve_volume = False
me_cube.use_remesh_preserve_attributes = False
me_cube.use_mirror_vertex_groups = False
me_cube.update()
me_icosphere = bpy.data.meshes.new('Icosphere')
me_icosphere.from_pydata([(4.664e-07, 7.458e-09, 0.03376), (-0.000732, 0.0005322, 0.0332), (0.0002802, 0.0008611, 0.0332), (0.0009059, 7.458e-09, 0.0332), (0.0002802, -0.0008611, 0.0332), (-0.000732, -0.0005322, 0.0332), (0.2764, -0.8506, 0.4472), (-0.7236, -0.5257, 0.4472), (-0.7236, 0.5257, 0.4472), (0.2764, 0.8506, 0.4472), (0.8944, 0.0, 0.4472), (4.664e-07, 7.458e-09, 0.03174), (0.4253, -0.309, -0.8507), (0.2629, -0.809, -0.5257), (-0.1625, -0.5, -0.8507), (0.4253, 0.309, -0.8507), (0.8506, 0.0, -0.5257), (-0.6882, -0.5, -0.5257), (-0.5257, 0.0, -0.8507), (-0.6882, 0.5, -0.5257), (-0.1625, 0.5, -0.8507), (0.2629, 0.809, -0.5257), (0.9511, 0.309, 0.0), (0.9511, -0.309, 0.0), (0.5878, -0.809, 0.0), (0.0, -1.0, 0.0), (-0.5878, -0.809, 0.0), (-0.9511, -0.309, 0.0), (-0.9511, 0.309, 0.0), (-0.5878, 0.809, 0.0), (0.0, 1.0, 0.0), (0.5878, 0.809, 0.0), (-0.0006962, 0.0005061, 0.03222), (0.0002666, 0.0008189, 0.03222), (0.0008615, 7.458e-09, 0.03222), (0.0002666, -0.0008189, 0.03222), (-0.0006962, -0.0005061, 0.03222), (0.5257, 0.0, 0.8507), (0.1625, -0.5, 0.8507), (-0.4253, -0.309, 0.8507), (-0.4253, 0.309, 0.8507), (0.1625, 0.5, 0.8507), (0.001451, 0.03282, 0.007781), (0.0005445, 0.03227, 0.007855), (0.0009647, 0.03248, 0.006899), (0.002024, 0.03241, 0.006984), (0.002258, 0.03216, 0.007992), (0.001344, 0.03207, 0.00853), (0.8401, 0.3189, 0.4389), (-0.063, 0.2327, 0.9705), (-0.8524, 0.4258, 0.3034), (-0.4373, 0.6312, -0.6406), (0.6087, 0.5651, -0.5568), (0.001364, 0.03085, 0.007314), (0.4758, -0.8217, -0.3138), (0.7581, -0.6213, 0.1982), (0.2318, -0.9424, 0.241), (0.01177, -0.7082, -0.7059), (0.5381, -0.3871, -0.7488), (-0.1008, -0.7032, 0.7038), (-0.3831, -0.9036, 0.1918), (-0.8516, -0.5196, 0.06932), (-0.519, -0.7588, -0.3934), (-0.4568, -0.3242, -0.8284), (0.3948, 0.1954, -0.8977), (0.8589, 0.08192, -0.5056), (0.9948, -0.06285, 0.07964), (0.7508, -0.1836, 0.6345), (0.22, -0.2342, 0.947), (-0.3948, -0.1954, 0.8977), (-0.8589, -0.08192, 0.5056), (-0.9948, 0.06285, -0.07964), (-0.7508, 0.1836, -0.6345), (-0.22, 0.2342, -0.947), (0.0005454, 0.03131, 0.007618), (0.0009451, 0.03151, 0.006709), (0.001952, 0.03144, 0.00679), (0.002175, 0.03121, 0.007748), (0.001305, 0.03112, 0.00826), (0.3831, 0.9036, -0.1918), (0.519, 0.7588, 0.3934), (-0.01177, 0.7082, 0.7059), (-0.4758, 0.8217, 0.3138), (-0.2318, 0.9424, -0.241)], [], [(0, 12, 14), (1, 12, 16), (0, 14, 18), (0, 18, 20), (0, 20, 15), (1, 16, 23), (2, 13, 25), (3, 17, 27), (4, 19, 29), (5, 21, 31), (1, 23, 24), (2, 25, 26), (3, 27, 28), (4, 29, 30), (5, 31, 22), (6, 32, 38), (7, 33, 39), (8, 34, 40), (9, 35, 41), (10, 36, 37), (14, 13, 2), (14, 12, 13), (12, 1, 13), (16, 15, 5), (16, 12, 15), (12, 0, 15), (18, 17, 3), (18, 14, 17), (14, 2, 17), (20, 19, 4), (20, 18, 19), (18, 3, 19), (15, 21, 5), (15, 20, 21), (20, 4, 21), (23, 22, 10), (23, 16, 22), (16, 5, 22), (25, 24, 6), (25, 13, 24), (13, 1, 24), (27, 26, 7), (27, 17, 26), (17, 2, 26), (29, 28, 8), (29, 19, 28), (19, 3, 28), (31, 30, 9), (31, 21, 30), (21, 4, 30), (24, 32, 6), (24, 23, 32), (23, 10, 32), (26, 33, 7), (26, 25, 33), (25, 6, 33), (28, 34, 8), (28, 27, 34), (27, 7, 34), (30, 35, 9), (30, 29, 35), (29, 8, 35), (22, 36, 10), (22, 31, 36), (31, 9, 36), (38, 37, 11), (38, 32, 37), (32, 10, 37), (39, 38, 11), (39, 33, 38), (33, 6, 38), (40, 39, 11), (40, 34, 39), (34, 7, 39), (41, 40, 11), (41, 35, 40), (35, 8, 40), (37, 41, 11), (37, 36, 41), (36, 9, 41), (42, 54, 56), (43, 54, 58), (42, 56, 60), (42, 60, 62), (42, 62, 57), (43, 58, 65), (44, 55, 67), (45, 59, 69), (46, 61, 71), (47, 63, 73), (43, 65, 66), (44, 67, 68), (45, 69, 70), (46, 71, 72), (47, 73, 64), (48, 74, 80), (49, 75, 81), (50, 76, 82), (51, 77, 83), (52, 78, 79), (56, 55, 44), (56, 54, 55), (54, 43, 55), (58, 57, 47), (58, 54, 57), (54, 42, 57), (60, 59, 45), (60, 56, 59), (56, 44, 59), (62, 61, 46), (62, 60, 61), (60, 45, 61), (57, 63, 47), (57, 62, 63), (62, 46, 63), (65, 64, 52), (65, 58, 64), (58, 47, 64), (67, 66, 48), (67, 55, 66), (55, 43, 66), (69, 68, 49), (69, 59, 68), (59, 44, 68), (71, 70, 50), (71, 61, 70), (61, 45, 70), (73, 72, 51), (73, 63, 72), (63, 46, 72), (66, 74, 48), (66, 65, 74), (65, 52, 74), (68, 75, 49), (68, 67, 75), (67, 48, 75), (70, 76, 50), (70, 69, 76), (69, 49, 76), (72, 77, 51), (72, 71, 77), (71, 50, 77), (64, 78, 52), (64, 73, 78), (73, 51, 78), (80, 79, 53), (80, 74, 79), (74, 52, 79), (81, 80, 53), (81, 75, 80), (75, 48, 80), (82, 81, 53), (82, 76, 81), (76, 49, 81), (83, 82, 53), (83, 77, 82), (77, 50, 82), (79, 83, 53), (79, 78, 83), (78, 51, 83)])
me_icosphere.use_remesh_preserve_volume = False
me_icosphere.use_remesh_preserve_attributes = False
me_icosphere.use_mirror_vertex_groups = False
me_icosphere.update()
me_cube_003 = bpy.data.meshes.new('Cube.003')
me_cube_003.from_pydata([(-0.2506, -0.4764, -1.517), (-0.2506, 0.1356, -1.516), (0.2506, 0.1356, -1.516), (0.2506, -0.4764, -1.517), (-0.2506, -0.1356, 0.4832), (-0.2506, 0.4764, 0.4838), (0.2506, 0.4764, 0.4838), (0.2506, -0.1356, 0.4832), (-1.0, -1.0, 0.5049), (-1.0, 1.0, 0.5049), (1.0, 1.0, 0.5049), (1.0, -1.0, 0.5049), (-1.0, 0.0, 0.5049), (0.0, 1.0, 0.5049), (1.0, 0.0, 0.5049), (0.0, -1.0, 0.5049), (0.0, 0.0, 0.5049), (10.29, 12.0, 1.04), (10.41, 12.1, 1.09), (10.78, 11.19, 1.04), (10.89, 11.3, 1.09), (10.44, -9.4, 1.046), (10.93, -8.6, 1.046), (10.43, -9.397, 1.096), (10.92, -8.597, 1.096), (-10.43, 11.69, 1.039), (-10.94, 10.91, 1.039), (-10.5, 11.75, 1.088), (-11.01, 10.98, 1.088), (-10.58, -9.293, 1.042), (-11.04, -8.472, 1.042), (-10.58, -9.297, 1.091), (-11.05, -8.476, 1.091), (-10.41, 12.03, 1.044), (-10.92, 11.25, 1.041), (-11.08, 12.64, 1.071), (-11.6, 11.87, 1.068), (-11.12, -9.697, 1.053), (-11.62, -8.909, 1.055), (-11.79, -10.38, 1.077), (-12.29, -9.593, 1.08), (10.92, -9.876, 1.058), (11.38, -9.051, 1.058), (11.62, -10.46, 1.084), (12.08, -9.64, 1.084), (10.72, 12.36, 1.049), (11.44, 13.06, 1.069), (11.24, 11.59, 1.048), (11.95, 12.28, 1.068), (-11.62, 13.53, 0.9477), (-11.97, 12.65, 0.9402), (-12.35, 14.1, 0.923), (-12.7, 13.22, 0.9154), (-12.44, -10.71, 0.9489), (-13.01, -9.99, 0.9516), (-13.0, -11.29, 0.9151), (-13.57, -10.57, 0.9178), (12.62, -11.29, 0.9351), (13.02, -10.43, 0.9314), (13.2, -11.79, 0.8999), (13.6, -10.93, 0.8962), (11.82, 13.59, 0.9148), (12.37, 13.99, 0.8765), (12.43, 12.98, 0.926), (12.98, 13.39, 0.8877)], [], [(4, 5, 1, 0), (5, 6, 2, 1), (6, 7, 3, 2), (7, 4, 0, 3), (0, 1, 2, 3), (7, 6, 10, 14, 11), (9, 12, 26, 25), (5, 4, 8, 12, 9), (6, 5, 9, 13, 10), (4, 7, 11, 15, 8), (15, 16, 32, 31), (16, 15, 23, 24), (14, 10, 17, 19), (18, 20, 48, 46), (13, 16, 20, 18), (10, 13, 18, 17), (16, 14, 19, 20), (22, 24, 44, 42), (15, 11, 21, 23), (11, 14, 22, 21), (14, 16, 24, 22), (27, 25, 33, 35), (16, 13, 27, 28), (12, 16, 28, 26), (13, 9, 25, 27), (30, 29, 37, 38), (8, 15, 31, 29), (12, 8, 29, 30), (16, 12, 30, 32), (33, 34, 50, 49), (26, 28, 36, 34), (28, 27, 35, 36), (25, 26, 34, 33), (39, 40, 56, 55), (32, 30, 38, 40), (31, 32, 40, 39), (29, 31, 39, 37), (42, 44, 60, 58), (24, 23, 43, 44), (21, 22, 42, 41), (23, 21, 41, 43), (48, 47, 63, 64), (17, 18, 46, 45), (19, 17, 45, 47), (20, 19, 47, 48), (52, 51, 49, 50), (35, 33, 49, 51), (34, 36, 52, 50), (36, 35, 51, 52), (55, 56, 54, 53), (37, 39, 55, 53), (38, 37, 53, 54), (40, 38, 54, 56), (57, 58, 60, 59), (44, 43, 59, 60), (41, 42, 58, 57), (43, 41, 57, 59), (63, 61, 62, 64), (46, 48, 64, 62), (45, 46, 62, 61), (47, 45, 61, 63)])
me_cube_003.use_remesh_preserve_volume = False
me_cube_003.use_remesh_preserve_attributes = False
me_cube_003.use_mirror_vertex_groups = False
me_cube_003.update()
me_cube_004 = bpy.data.meshes.new('Cube.004')
me_cube_004.from_pydata([(-1.0, -1.0, -1.0), (-1.0, 1.0, -1.0), (1.0, 1.0, -1.0), (1.0, -1.0, -1.0), (-1.0, -1.0, 1.0), (-1.0, 1.0, 1.0), (1.0, 1.0, 1.0), (1.0, -1.0, 1.0)], [], [(4, 5, 1, 0), (5, 6, 2, 1), (6, 7, 3, 2), (7, 4, 0, 3), (0, 1, 2, 3), (7, 6, 5, 4)])
me_cube_004.use_remesh_preserve_volume = False
me_cube_004.use_remesh_preserve_attributes = False
me_cube_004.use_mirror_vertex_groups = False
me_cube_004.update()

# ---- objects
ob_cube_049 = bpy.data.objects.new('Cube.049', me_cube_049)
ob_cube_048 = bpy.data.objects.new('Cube.048', me_cube_048)
ob_cube_047 = bpy.data.objects.new('Cube.047', me_cube_047)
ob_cube_046 = bpy.data.objects.new('Cube.046', me_cube_046)
ob_cube_045 = bpy.data.objects.new('Cube.045', me_cube_045)
ob_cube_044 = bpy.data.objects.new('Cube.044', me_cube_044)
ob_cube_043 = bpy.data.objects.new('Cube.043', me_cube_043)
ob_cube_042 = bpy.data.objects.new('Cube.042', me_cube_042)
ob_cube_041 = bpy.data.objects.new('Cube.041', me_cube_041)
ob_cube_040 = bpy.data.objects.new('Cube.040', me_cube_040)
ob_cube_039 = bpy.data.objects.new('Cube.039', me_cube_039)
ob_cube_038 = bpy.data.objects.new('Cube.038', me_cube_038)
ob_cube_037 = bpy.data.objects.new('Cube.037', me_cube_037)
ob_cube_036 = bpy.data.objects.new('Cube.036', me_cube_036)
ob_cube_035 = bpy.data.objects.new('Cube.035', me_cube_035)
ob_cube_034 = bpy.data.objects.new('Cube.034', me_cube_034)
ob_cube_033 = bpy.data.objects.new('Cube.033', me_cube_033)
ob_cube_032 = bpy.data.objects.new('Cube.032', me_cube_032)
ob_cube_031 = bpy.data.objects.new('Cube.031', me_cube_031)
ob_cube_030 = bpy.data.objects.new('Cube.030', me_cube_030)
ob_cube_029 = bpy.data.objects.new('Cube.029', me_cube_029)
ob_cube_028 = bpy.data.objects.new('Cube.028', me_cube_028)
ob_cube_027 = bpy.data.objects.new('Cube.027', me_cube_027)
ob_cube_026 = bpy.data.objects.new('Cube.026', me_cube_026)
ob_cube_025 = bpy.data.objects.new('Cube.025', me_cube_025)
ob_cube_024 = bpy.data.objects.new('Cube.024', me_cube_024)
ob_cube_023 = bpy.data.objects.new('Cube.023', me_cube_023)
ob_cube_022 = bpy.data.objects.new('Cube.022', me_cube_022)
ob_cube_021 = bpy.data.objects.new('Cube.021', me_cube_021)
ob_cube_020 = bpy.data.objects.new('Cube.020', me_cube_020)
ob_cube_019 = bpy.data.objects.new('Cube.019', me_cube_019)
ob_cube_018 = bpy.data.objects.new('Cube.018', me_cube_018)
ob_cube_017 = bpy.data.objects.new('Cube.017', me_cube_017)
ob_cube_016 = bpy.data.objects.new('Cube.016', me_cube_016)
ob_cube_015 = bpy.data.objects.new('Cube.015', me_cube_015)
ob_cube_014 = bpy.data.objects.new('Cube.014', me_cube_014)
ob_cube_013 = bpy.data.objects.new('Cube.013', me_cube_013)
ob_cube_012 = bpy.data.objects.new('Cube.012', me_cube_012)
ob_cube_011 = bpy.data.objects.new('Cube.011', me_cube_011)
ob_cube_010 = bpy.data.objects.new('Cube.010', me_cube_010)
ob_cube_009 = bpy.data.objects.new('Cube.009', me_cube_009)
ob_cube_008 = bpy.data.objects.new('Cube.008', me_cube_008)
ob_cube_007 = bpy.data.objects.new('Cube.007', me_cube_007)
ob_cube_006 = bpy.data.objects.new('Cube.006', me_cube_006)
ob_cube_005 = bpy.data.objects.new('Cube.005', me_cube_005)
ob_cube_004 = bpy.data.objects.new('Cube.004', me_cube_002)
ob_cube_003 = bpy.data.objects.new('Cube.003', me_cube_001)
ob_cube_002 = bpy.data.objects.new('Cube.002', me_cube)
ob_icosphere = bpy.data.objects.new('Icosphere', me_icosphere)
ob_cube = bpy.data.objects.new('Cube', me_cube_003)
ob_cube_001 = bpy.data.objects.new('Cube.001', me_cube_004)

# ---- transforms, parenting, visibility, modifiers, constraints
ob_cube_049.location = (-0.4992, 0.7549, -1.19)
ob_cube_049.scale = (-0.001038, -0.08806, -0.08806)
ob_cube_049.lineart.crease_threshold = 0.0
ob_cube_048.location = (0.2013, 0.4046, -0.7732)
ob_cube_048.scale = (-0.001038, -0.08806, -0.08806)
ob_cube_048.lineart.crease_threshold = 0.0
ob_cube_047.location = (-0.1289, -0.3878, -0.7524)
ob_cube_047.scale = (-0.001038, -0.08806, -0.08806)
ob_cube_047.lineart.crease_threshold = 0.0
ob_cube_046.location = (0.5716, -0.8165, -1.145)
ob_cube_046.scale = (-0.001038, -0.08806, -0.08806)
ob_cube_046.lineart.crease_threshold = 0.0
ob_cube_045.location = (-0.897, -0.3237, -1.181)
ob_cube_045.scale = (-0.001038, -0.08806, -0.08806)
ob_cube_045.lineart.crease_threshold = 0.0
ob_cube_044.location = (-0.5105, 0.1292, -0.7705)
ob_cube_044.scale = (-0.001038, -0.08806, -0.08806)
ob_cube_044.lineart.crease_threshold = 0.0
ob_cube_043.location = (0.9295, 0.3789, -1.181)
ob_cube_043.scale = (-0.001038, -0.08806, -0.08806)
ob_cube_043.lineart.crease_threshold = 0.0
ob_cube_042.location = (0.4585, -0.1465, -0.7645)
ob_cube_042.scale = (-0.001038, -0.08806, -0.08806)
ob_cube_042.lineart.crease_threshold = 0.0
ob_cube_041.location = (-0.9952, -0.8346, -1.658)
ob_cube_041.scale = (-0.001796, -0.1524, -0.1524)
ob_cube_041.lineart.crease_threshold = 0.0
ob_cube_040.location = (0.9875, -0.8346, -1.658)
ob_cube_040.scale = (-0.001796, -0.1524, -0.1524)
ob_cube_040.lineart.crease_threshold = 0.0
ob_cube_039.location = (0.9875, 0.6994, -1.658)
ob_cube_039.scale = (-0.001796, -0.1524, -0.1524)
ob_cube_039.lineart.crease_threshold = 0.0
ob_cube_038.location = (-0.9952, 0.6994, -1.658)
ob_cube_038.scale = (-0.001796, -0.1524, -0.1524)
ob_cube_038.lineart.crease_threshold = 0.0
ob_cube_037.location = (-0.7894, 0.5422, -1.344)
ob_cube_037.scale = (-0.001038, -0.08806, -0.08806)
ob_cube_037.lineart.crease_threshold = 0.0
ob_cube_036.location = (-0.897, 0.3164, -1.181)
ob_cube_036.scale = (-0.001038, -0.08806, -0.08806)
ob_cube_036.lineart.crease_threshold = 0.0
ob_cube_035.location = (-0.7339, 0.002417, -0.9819)
ob_cube_035.scale = (-0.001038, -0.08806, -0.08806)
ob_cube_035.lineart.crease_threshold = 0.0
ob_cube_034.location = (-0.5105, -0.1425, -0.7705)
ob_cube_034.scale = (-0.001038, -0.08806, -0.08806)
ob_cube_034.lineart.crease_threshold = 0.0
ob_cube_033.location = (0.1549, -0.3878, -0.7524)
ob_cube_033.scale = (-0.001038, -0.08806, -0.08806)
ob_cube_033.lineart.crease_threshold = 0.0
ob_cube_032.location = (0.01605, -0.5991, -0.9638)
ob_cube_032.scale = (-0.001038, -0.08806, -0.08806)
ob_cube_032.lineart.crease_threshold = 0.0
ob_cube_031.location = (-0.5637, -0.8165, -1.145)
ob_cube_031.scale = (-0.001038, -0.08806, -0.08806)
ob_cube_031.lineart.crease_threshold = 0.0
ob_cube_030.location = (-0.818, -0.6897, -1.368)
ob_cube_030.scale = (-0.001038, -0.08806, -0.08806)
ob_cube_030.lineart.crease_threshold = 0.0
ob_cube_029.location = (0.7822, 0.5603, -1.389)
ob_cube_029.scale = (-0.001038, -0.08806, -0.08806)
ob_cube_029.lineart.crease_threshold = 0.0
ob_cube_028.location = (0.6119, 0.7549, -1.19)
ob_cube_028.scale = (-0.001038, -0.08806, -0.08806)
ob_cube_028.lineart.crease_threshold = 0.0
ob_cube_027.location = (0.008014, 0.5979, -0.9846)
ob_cube_027.scale = (-0.001038, -0.08806, -0.08806)
ob_cube_027.lineart.crease_threshold = 0.0
ob_cube_026.location = (-0.1671, 0.4046, -0.7732)
ob_cube_026.scale = (-0.001038, -0.08806, -0.08806)
ob_cube_026.lineart.crease_threshold = 0.0
ob_cube_025.location = (0.7822, -0.6897, -1.38)
ob_cube_025.scale = (-0.001038, -0.08806, -0.08806)
ob_cube_025.lineart.crease_threshold = 0.0
ob_cube_024.location = (0.9295, -0.4484, -1.181)
ob_cube_024.scale = (-0.001038, -0.08806, -0.08806)
ob_cube_024.lineart.crease_threshold = 0.0
ob_cube_023.location = (0.7846, 0.01052, -0.9758)
ob_cube_023.scale = (-0.001038, -0.08806, -0.08806)
ob_cube_023.lineart.crease_threshold = 0.0
ob_cube_022.location = (0.4585, 0.08298, -0.7645)
ob_cube_022.scale = (-0.001038, -0.08806, -0.08806)
ob_cube_022.lineart.crease_threshold = 0.0
ob_cube_021.location = (0.287, 0.204, -0.4565)
ob_cube_021.scale = (-0.001038, -0.08806, -0.08806)
ob_cube_021.lineart.crease_threshold = 0.0
ob_cube_020.location = (0.4259, 0.3187, -0.6679)
ob_cube_020.scale = (-0.001038, -0.08806, -0.08806)
ob_cube_020.lineart.crease_threshold = 0.0
ob_cube_019.location = (0.595, 0.4456, -0.8732)
ob_cube_019.scale = (-0.001038, -0.08806, -0.08806)
ob_cube_019.lineart.crease_threshold = 0.0
ob_cube_018.location = (0.7822, 0.5603, -1.072)
ob_cube_018.scale = (-0.001038, -0.08806, -0.08806)
ob_cube_018.lineart.crease_threshold = 0.0
ob_cube_017.location = (-0.2987, 0.198, -0.4565)
ob_cube_017.scale = (-0.001038, -0.08806, -0.08806)
ob_cube_017.lineart.crease_threshold = 0.0
ob_cube_016.location = (-0.4497, 0.3187, -0.6679)
ob_cube_016.scale = (-0.001038, -0.08806, -0.08806)
ob_cube_016.lineart.crease_threshold = 0.0
ob_cube_015.location = (-0.6308, 0.4335, -0.8671)
ob_cube_015.scale = (-0.001038, -0.08806, -0.08806)
ob_cube_015.lineart.crease_threshold = 0.0
ob_cube_014.location = (-0.818, 0.5543, -1.03)
ob_cube_014.scale = (-0.001038, -0.08806, -0.08806)
ob_cube_014.lineart.crease_threshold = 0.0
ob_cube_013.location = (-0.818, -0.6897, -1.066)
ob_cube_013.scale = (-0.001038, -0.08806, -0.08806)
ob_cube_013.lineart.crease_threshold = 0.0
ob_cube_012.location = (-0.6188, -0.5206, -0.843)
ob_cube_012.scale = (-0.001038, -0.08806, -0.08806)
ob_cube_012.lineart.crease_threshold = 0.0
ob_cube_011.location = (-0.4497, -0.3817, -0.6618)
ob_cube_011.scale = (-0.001038, -0.08806, -0.08806)
ob_cube_011.lineart.crease_threshold = 0.0
ob_cube_010.location = (-0.2987, -0.2489, -0.4505)
ob_cube_010.scale = (-0.001038, -0.08806, -0.08806)
ob_cube_010.lineart.crease_threshold = 0.0
ob_cube_009.location = (0.287, -0.2489, -0.4565)
ob_cube_009.scale = (-0.001038, -0.08806, -0.08806)
ob_cube_009.lineart.crease_threshold = 0.0
ob_cube_008.location = (0.4259, -0.3817, -0.6679)
ob_cube_008.scale = (-0.001038, -0.08806, -0.08806)
ob_cube_008.lineart.crease_threshold = 0.0
ob_cube_007.location = (0.595, -0.5086, -0.8732)
ob_cube_007.scale = (-0.001038, -0.08806, -0.08806)
ob_cube_007.lineart.crease_threshold = 0.0
ob_cube_006.location = (0.7822, -0.6897, -1.072)
ob_cube_006.scale = (-0.001038, -0.08806, -0.08806)
ob_cube_006.lineart.crease_threshold = 0.0
ob_cube_005.location = (-0.9952, 0.6994, -1.29)
ob_cube_005.scale = (-0.001796, -0.1524, -0.1524)
ob_cube_005.lineart.crease_threshold = 0.0
ob_cube_004.location = (0.9875, 0.6994, -1.29)
ob_cube_004.scale = (-0.001796, -0.1524, -0.1524)
ob_cube_004.lineart.crease_threshold = 0.0
ob_cube_003.location = (0.9875, -0.8346, -1.29)
ob_cube_003.scale = (-0.001796, -0.1524, -0.1524)
ob_cube_003.lineart.crease_threshold = 0.0
ob_cube_002.location = (-0.9952, -0.8346, -1.29)
ob_cube_002.scale = (-0.001796, -0.1524, -0.1524)
ob_cube_002.lineart.crease_threshold = 0.0
ob_icosphere.location = (0.0, 0.0, -1.117)
ob_icosphere.scale = (0.2748, 0.2748, 0.2748)
ob_icosphere.lineart.crease_threshold = 0.0
ob_cube.location = (0.0, 0.0, 0.9255)
ob_cube.rotation_euler = (-3.132, -2.208e-18, 4.441e-16)
ob_cube.scale = (0.08951, 0.07287, 1.799)
ob_cube.lineart.crease_threshold = 0.0
ob_cube_001.parent = ob_cube
ob_cube_001.matrix_parent_inverse = Matrix(((11.17, 4.961e-15, 2.467e-17, -5.038e-17), (6.094e-15, -13.72, -0.1365, 0.2787), (-1.228e-18, 0.005528, -0.5558, 1.135), (0.0, 0.0, 0.0, 1.0)))
ob_cube_001.location = (0.0, 0.0, 0.6592)
ob_cube_001.scale = (0.009363, 0.01875, 0.4702)
ob_cube_001.lineart.crease_threshold = 0.0

# ---- collection membership
col_collection_1.objects.link(ob_cube_049)
col_collection_1.objects.link(ob_cube_048)
col_collection_1.objects.link(ob_cube_047)
col_collection_1.objects.link(ob_cube_046)
col_collection_1.objects.link(ob_cube_045)
col_collection_1.objects.link(ob_cube_044)
col_collection_1.objects.link(ob_cube_043)
col_collection_1.objects.link(ob_cube_042)
col_collection_1.objects.link(ob_cube_041)
col_collection_1.objects.link(ob_cube_040)
col_collection_1.objects.link(ob_cube_039)
col_collection_1.objects.link(ob_cube_038)
col_collection_1.objects.link(ob_cube_037)
col_collection_1.objects.link(ob_cube_036)
col_collection_1.objects.link(ob_cube_035)
col_collection_1.objects.link(ob_cube_034)
col_collection_1.objects.link(ob_cube_033)
col_collection_1.objects.link(ob_cube_032)
col_collection_1.objects.link(ob_cube_031)
col_collection_1.objects.link(ob_cube_030)
col_collection_1.objects.link(ob_cube_029)
col_collection_1.objects.link(ob_cube_028)
col_collection_1.objects.link(ob_cube_027)
col_collection_1.objects.link(ob_cube_026)
col_collection_1.objects.link(ob_cube_025)
col_collection_1.objects.link(ob_cube_024)
col_collection_1.objects.link(ob_cube_023)
col_collection_1.objects.link(ob_cube_022)
col_collection_1.objects.link(ob_cube_021)
col_collection_1.objects.link(ob_cube_020)
col_collection_1.objects.link(ob_cube_019)
col_collection_1.objects.link(ob_cube_018)
col_collection_1.objects.link(ob_cube_017)
col_collection_1.objects.link(ob_cube_016)
col_collection_1.objects.link(ob_cube_015)
col_collection_1.objects.link(ob_cube_014)
col_collection_1.objects.link(ob_cube_013)
col_collection_1.objects.link(ob_cube_012)
col_collection_1.objects.link(ob_cube_011)
col_collection_1.objects.link(ob_cube_010)
col_collection_1.objects.link(ob_cube_009)
col_collection_1.objects.link(ob_cube_008)
col_collection_1.objects.link(ob_cube_007)
col_collection_1.objects.link(ob_cube_006)
col_collection_1.objects.link(ob_cube_005)
col_collection_1.objects.link(ob_cube_004)
col_collection_1.objects.link(ob_cube_003)
col_collection_1.objects.link(ob_cube_002)
col_collection_1.objects.link(ob_icosphere)
col_collection_1.objects.link(ob_cube)
col_collection_1.objects.link(ob_cube_001)

# ---- scene / render settings (as saved in the file)
scene.frame_start = 1; scene.frame_end = 250; scene.frame_set(1)
scene.render.engine = 'BLENDER_EEVEE_NEXT'
scene.render.image_settings.color_mode = 'RGB'
scene.render.image_settings.compression = 90
scene.render.resolution_percentage = 50
scene.render.dither_intensity = 0.0
scene.render.bake_margin = 2
scene.cycles.use_denoising = False
scene.cycles.samples = 10
scene.cycles.sampling_pattern = 'TABULATED_SOBOL'
scene.cycles.light_sampling_threshold = 0.0
scene.cycles.use_adaptive_sampling = False
scene.cycles.use_light_tree = False
scene.cycles.blur_glossy = 0.0
scene.cycles.volume_bounces = 1
scene.cycles.pixel_filter_type = 'GAUSSIAN'
scene.cycles.sample_clamp_indirect = 0.0
scene.view_settings.view_transform = 'Standard'
bpy.context.view_layer.update()

# ---- added for rendering (the .blend has no active camera and no usable light): camera, sun
cam_auto = bpy.data.cameras.new('AutoCamera')
cam_auto.lens = 50.0
cam_auto.sensor_width = 36.0
cam_auto.clip_end = 1000.0
ob_auto_camera = bpy.data.objects.new('AutoCamera', cam_auto)
scene.collection.objects.link(ob_auto_camera)
ob_auto_camera.location = (5.82416, -7.07495, 5.58401)
ob_auto_camera.rotation_euler = (1.09748, -7.21219e-08, 0.694738)
scene.camera = ob_auto_camera
light_auto_sun = bpy.data.lights.new('AutoSun', 'SUN')
light_auto_sun.energy = 3.0
light_auto_sun.angle = 0.0523599
ob_auto_sun = bpy.data.objects.new('AutoSun', light_auto_sun)
scene.collection.objects.link(ob_auto_sun)
ob_auto_sun.rotation_euler = (0.872665, 0.174533, 0.523599)
bpy.context.view_layer.update()
